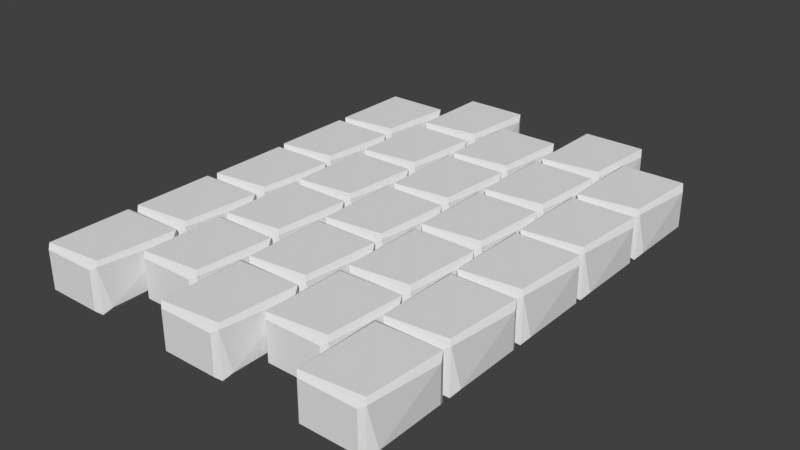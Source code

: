 # Source: BricksPath.blend  (saved by Blender 2.78.0; exported with 4.5.12 LTS)
import bpy
from mathutils import Matrix  # noqa: F401  (used for matrix-valued properties, if any)

bpy.ops.wm.read_factory_settings(use_empty=True)
scene = bpy.context.scene
scene.name = 'Scene'

# ---- collections
col_collection_1 = bpy.data.collections.new('Collection 1'); scene.collection.children.link(col_collection_1)

# ---- world
world_world = bpy.data.worlds.new('World'); scene.world = world_world
world_world.color = (0.05088, 0.05088, 0.05088)
world_world.use_sun_shadow = False
world_world.sun_shadow_jitter_overblur = 0.0
world_world.cycles.sampling_method = 'MANUAL'

# ---- meshes
me_cube_000 = bpy.data.meshes.new('Cube.000')
me_cube_000.from_pydata([(3.103, 0.4111, 0.02469), (1.974, 0.4407, 0.04389), (3.103, 0.4085, 0.8427), (3.119, -1.078, 0.8287), (1.955, 0.4154, 0.8279), (3.181, 0.2655, 0.1167), (3.181, -0.9299, 0.1167), (3.181, 0.2655, 0.7501), (1.959, -1.072, 0.02817), (1.894, 0.2655, 0.1167), (1.894, -0.9299, 0.7501), (3.102, -1.065, 0.01684), (2.032, 0.3334, -0.009364), (3.043, -0.9977, 0.8761), (2.032, 0.3334, 0.8761), (1.971, -1.072, 0.8431), (3.031, 0.4806, 0.08897), (3.031, 0.4806, 0.7778), (3.031, -1.145, 0.08897), (2.043, -1.145, 0.08897), (3.031, -1.145, 0.7778), (2.043, -1.145, 0.7778), (2.043, 0.4806, 0.7778), (3.103, -1.214, 0.02469), (1.974, -1.184, 0.04389), (3.103, -1.216, 0.8427), (3.119, -2.703, 0.8287), (1.955, -1.209, 0.8279), (3.181, -1.359, 0.1167), (3.181, -2.555, 0.1167), (3.181, -1.359, 0.7501), (1.959, -2.697, 0.02817), (1.894, -1.359, 0.1167), (1.894, -2.555, 0.7501), (3.102, -2.69, 0.01684), (2.032, -1.291, -0.009364), (3.043, -2.623, 0.8761), (2.032, -1.291, 0.8761), (1.971, -2.697, 0.8431), (3.031, -1.144, 0.08897), (3.031, -1.144, 0.7778), (3.031, -2.77, 0.08897), (2.043, -2.77, 0.08897), (3.031, -2.77, 0.7778), (2.043, -2.77, 0.7778), (2.043, -1.144, 0.7778), (3.103, 2.002, 0.02469), (1.974, 2.031, 0.04389), (3.103, 1.999, 0.8427), (3.119, 0.5124, 0.8287), (1.955, 2.006, 0.8279), (3.181, 1.856, 0.1167), (3.181, 0.6607, 0.1167), (3.181, 1.856, 0.7501), (1.959, 0.5188, 0.02817), (1.894, 1.856, 0.1167), (1.894, 0.6607, 0.7501), (3.102, 0.5258, 0.01684), (2.032, 1.924, -0.009364), (3.043, 0.5929, 0.8761), (2.032, 1.924, 0.8761), (1.971, 0.5185, 0.8431), (3.031, 2.071, 0.08897), (3.031, 2.071, 0.7778), (3.031, 0.4457, 0.08897), (2.043, 0.4457, 0.08897), (3.031, 0.4457, 0.7778), (2.043, 0.4457, 0.7778), (2.043, 2.071, 0.7778), (3.103, 3.635, 0.02469), (1.974, 3.665, 0.04389), (3.103, 3.633, 0.8427), (3.119, 2.146, 0.8287), (1.955, 3.64, 0.8279), (3.181, 3.49, 0.1167), (3.181, 2.294, 0.1167), (3.181, 3.49, 0.7501), (1.959, 2.152, 0.02817), (1.894, 3.49, 0.1167), (1.894, 2.294, 0.7501), (3.102, 2.159, 0.01684), (2.032, 3.558, -0.009364), (3.043, 2.227, 0.8761), (2.032, 3.558, 0.8761), (1.971, 2.152, 0.8431), (3.031, 3.705, 0.08897), (3.031, 3.705, 0.7778), (3.031, 2.079, 0.08897), (2.043, 2.079, 0.08897), (3.031, 2.079, 0.7778), (2.043, 2.079, 0.7778), (2.043, 3.705, 0.7778), (3.103, -2.839, 0.02469), (1.974, -2.81, 0.04389), (3.103, -2.842, 0.8427), (3.119, -4.329, 0.8287), (1.955, -2.835, 0.8279), (3.181, -2.985, 0.1167), (3.181, -4.18, 0.1167), (3.181, -2.985, 0.7501), (1.959, -4.322, 0.02817), (1.894, -2.985, 0.1167), (1.894, -4.18, 0.7501), (3.102, -4.315, 0.01684), (2.032, -2.917, -0.009364), (3.043, -4.248, 0.8761), (2.032, -2.917, 0.8761), (1.971, -4.322, 0.8431), (3.031, -2.77, 0.08897), (3.031, -2.77, 0.7778), (3.031, -4.395, 0.08897), (2.043, -4.395, 0.08897), (3.031, -4.395, 0.7778), (2.043, -4.395, 0.7778), (2.043, -2.77, 0.7778), (1.84, -2.145, 0.02469), (0.7107, -2.116, 0.04389), (1.84, -2.148, 0.8427), (1.856, -3.635, 0.8287), (0.6918, -2.141, 0.8279), (1.917, -2.291, 0.1167), (1.917, -3.486, 0.1167), (1.917, -2.291, 0.7501), (0.6955, -3.628, 0.02817), (0.6311, -2.291, 0.1167), (0.6311, -3.486, 0.7501), (1.839, -3.621, 0.01684), (0.7684, -2.223, -0.009364), (1.78, -3.554, 0.8761), (0.7684, -2.223, 0.8761), (0.7075, -3.629, 0.8431), (1.768, -2.076, 0.08897), (1.768, -2.076, 0.7778), (1.768, -3.701, 0.08897), (0.7802, -3.701, 0.08897), (1.768, -3.701, 0.7778), (0.7802, -3.701, 0.7778), (0.7802, -2.076, 0.7778), (1.84, -0.4864, 0.02469), (0.7107, -0.4568, 0.04389), (1.84, -0.489, 0.8427), (1.856, -1.976, 0.8287), (0.6918, -0.4821, 0.8279), (1.917, -0.632, 0.1167), (1.917, -1.827, 0.1167), (1.917, -0.632, 0.7501), (0.6955, -1.969, 0.02817), (0.6311, -0.632, 0.1167), (0.6311, -1.827, 0.7501), (1.839, -1.962, 0.01684), (0.7684, -0.5642, -0.009364), (1.78, -1.895, 0.8761), (0.7684, -0.5642, 0.8761), (0.7075, -1.97, 0.8431), (1.768, -0.4169, 0.08897), (1.768, -0.4169, 0.7778), (1.768, -2.042, 0.08897), (0.7802, -2.042, 0.08897), (1.768, -2.042, 0.7778), (0.7802, -2.042, 0.7778), (0.7802, -0.4169, 0.7778), (1.84, 2.826, 0.02469), (0.7107, 2.856, 0.04389), (1.84, 2.824, 0.8427), (1.856, 1.337, 0.8287), (0.6918, 2.83, 0.8279), (1.917, 2.681, 0.1167), (1.917, 1.485, 0.1167), (1.917, 2.681, 0.7501), (0.6955, 1.343, 0.02817), (0.6311, 2.681, 0.1167), (0.6311, 1.485, 0.7501), (1.839, 1.35, 0.01684), (0.7684, 2.748, -0.009364), (1.78, 1.417, 0.8761), (0.7684, 2.748, 0.8761), (0.7075, 1.343, 0.8431), (1.768, 2.896, 0.08897), (1.768, 2.896, 0.7778), (1.768, 1.27, 0.08897), (0.7802, 1.27, 0.08897), (1.768, 1.27, 0.7778), (0.7802, 1.27, 0.7778), (0.7802, 2.896, 0.7778), (1.825, 1.192, 0.02469), (0.6959, 1.222, 0.04389), (1.825, 1.19, 0.8427), (1.841, -0.2968, 0.8287), (0.677, 1.197, 0.8279), (1.903, 1.047, 0.1167), (1.903, -0.1485, 0.1167), (1.903, 1.047, 0.7501), (0.6806, -0.2905, 0.02817), (0.6162, 1.047, 0.1167), (0.6162, -0.1485, 0.7501), (1.824, -0.2834, 0.01684), (0.7536, 1.115, -0.009364), (1.765, -0.2163, 0.8761), (0.7536, 1.115, 0.8761), (0.6927, -0.2907, 0.8431), (1.753, 1.262, 0.08897), (1.753, 1.262, 0.7778), (1.753, -0.3635, 0.08897), (0.7654, -0.3635, 0.08897), (1.753, -0.3635, 0.7778), (0.7654, -0.3635, 0.7778), (0.7654, 1.262, 0.7778), (0.5452, -2.846, 0.02469), (-0.5837, -2.817, 0.04389), (0.5455, -2.849, 0.8427), (0.5617, -4.336, 0.8287), (-0.6026, -2.842, 0.8279), (0.6229, -2.992, 0.1167), (0.6229, -4.187, 0.1167), (0.6229, -2.992, 0.7501), (-0.599, -4.329, 0.02817), (-0.6634, -2.992, 0.1167), (-0.6634, -4.187, 0.7501), (0.5448, -4.322, 0.01684), (-0.526, -2.924, -0.009364), (0.4856, -4.255, 0.8761), (-0.526, -2.924, 0.8761), (-0.5869, -4.33, 0.8431), (0.4738, -2.777, 0.08897), (0.4738, -2.777, 0.7778), (0.4738, -4.402, 0.08897), (-0.5142, -4.402, 0.08897), (0.4738, -4.402, 0.7778), (-0.5142, -4.402, 0.7778), (-0.5142, -2.777, 0.7778), (0.5435, -1.214, 0.02469), (-0.5855, -1.184, 0.04389), (0.5437, -1.216, 0.8427), (0.56, -2.703, 0.8287), (-0.6044, -1.209, 0.8279), (0.6211, -1.359, 0.1167), (0.6211, -2.555, 0.1167), (0.6211, -1.359, 0.7501), (-0.6007, -2.697, 0.02817), (-0.6652, -1.359, 0.1167), (-0.6652, -2.555, 0.7501), (0.543, -2.69, 0.01684), (-0.5278, -1.291, -0.009364), (0.4838, -2.623, 0.8761), (-0.5278, -1.291, 0.8761), (-0.5887, -2.697, 0.8431), (0.472, -1.144, 0.08897), (0.472, -1.144, 0.7778), (0.472, -2.77, 0.08897), (-0.516, -2.77, 0.08897), (0.472, -2.77, 0.7778), (-0.516, -2.77, 0.7778), (-0.516, -1.144, 0.7778), (0.536, 0.4201, 0.02469), (-0.593, 0.4498, 0.04389), (0.5362, 0.4175, 0.8427), (0.5525, -1.069, 0.8287), (-0.6119, 0.4244, 0.8279), (0.6137, 0.2746, 0.1167), (0.6137, -0.9209, 0.1167), (0.6137, 0.2746, 0.7501), (-0.6082, -1.063, 0.02817), (-0.6726, 0.2746, 0.1167), (-0.6726, -0.9209, 0.7501), (0.5355, -1.056, 0.01684), (-0.5353, 0.3424, -0.009364), (0.4763, -0.9887, 0.8761), (-0.5353, 0.3424, 0.8761), (-0.5962, -1.063, 0.8431), (0.4645, 0.4896, 0.08897), (0.4645, 0.4896, 0.7778), (0.4645, -1.136, 0.08897), (-0.5235, -1.136, 0.08897), (0.4645, -1.136, 0.7778), (-0.5235, -1.136, 0.7778), (-0.5235, 0.4896, 0.7778), (0.5424, 2.054, 0.02469), (-0.5865, 2.083, 0.04389), (0.5427, 2.051, 0.8427), (0.5589, 0.5645, 0.8287), (-0.6054, 2.058, 0.8279), (0.6201, 1.908, 0.1167), (0.6201, 0.7128, 0.1167), (0.6201, 1.908, 0.7501), (-0.6018, 0.5708, 0.02817), (-0.6662, 1.908, 0.1167), (-0.6662, 0.7128, 0.7501), (0.5419, 0.5778, 0.01684), (-0.5288, 1.976, -0.009364), (0.4827, 0.645, 0.8761), (-0.5288, 1.976, 0.8761), (-0.5897, 0.5706, 0.8431), (0.4709, 2.123, 0.08897), (0.4709, 2.123, 0.7778), (0.4709, 0.4977, 0.08897), (-0.517, 0.4977, 0.08897), (0.4709, 0.4977, 0.7778), (-0.517, 0.4977, 0.7778), (-0.517, 2.123, 0.7778), (0.5402, 3.687, 0.02469), (-0.5887, 3.717, 0.04389), (0.5405, 3.685, 0.8427), (0.5567, 2.198, 0.8287), (-0.6076, 3.692, 0.8279), (0.6179, 3.542, 0.1167), (0.6179, 2.346, 0.1167), (0.6179, 3.542, 0.7501), (-0.604, 2.204, 0.02817), (-0.6684, 3.542, 0.1167), (-0.6684, 2.346, 0.7501), (0.5397, 2.212, 0.01684), (-0.531, 3.61, -0.009364), (0.4805, 2.279, 0.8761), (-0.531, 3.61, 0.8761), (-0.5919, 2.204, 0.8431), (0.4687, 3.757, 0.08897), (0.4687, 3.757, 0.7778), (0.4687, 2.131, 0.08897), (-0.5192, 2.131, 0.08897), (0.4687, 2.131, 0.7778), (-0.5192, 2.131, 0.7778), (-0.5192, 3.757, 0.7778), (-0.7601, 2.798, 0.02469), (-1.889, 2.827, 0.04389), (-0.7599, 2.795, 0.8427), (-0.7436, 1.308, 0.8287), (-1.908, 2.802, 0.8279), (-0.6824, 2.652, 0.1167), (-0.6824, 1.457, 0.1167), (-0.6824, 2.652, 0.7501), (-1.904, 1.315, 0.02817), (-1.969, 2.652, 0.1167), (-1.969, 1.457, 0.7501), (-0.7606, 1.322, 0.01684), (-1.831, 2.72, -0.009364), (-0.8198, 1.389, 0.8761), (-1.831, 2.72, 0.8761), (-1.892, 1.314, 0.8431), (-0.8316, 2.867, 0.08897), (-0.8316, 2.867, 0.7778), (-0.8316, 1.242, 0.08897), (-1.82, 1.242, 0.08897), (-0.8316, 1.242, 0.7778), (-1.82, 1.242, 0.7778), (-1.82, 2.867, 0.7778), (-0.7601, 1.164, 0.02469), (-1.889, 1.194, 0.04389), (-0.7599, 1.162, 0.8427), (-0.7436, -0.3251, 0.8287), (-1.908, 1.168, 0.8279), (-0.6824, 1.019, 0.1167), (-0.6824, -0.1768, 0.1167), (-0.6824, 1.019, 0.7501), (-1.904, -0.3188, 0.02817), (-1.969, 1.019, 0.1167), (-1.969, -0.1768, 0.7501), (-0.7606, -0.3117, 0.01684), (-1.831, 1.086, -0.009364), (-0.8198, -0.2446, 0.8761), (-1.831, 1.086, 0.8761), (-1.892, -0.319, 0.8431), (-0.8316, 1.234, 0.08897), (-0.8316, 1.234, 0.7778), (-0.8316, -0.3918, 0.08897), (-1.82, -0.3918, 0.08897), (-0.8316, -0.3918, 0.7778), (-1.82, -0.3918, 0.7778), (-1.82, 1.234, 0.7778), (-0.7504, -2.098, 0.02469), (-1.879, -2.068, 0.04389), (-0.7501, -2.1, 0.8427), (-0.7339, -3.587, 0.8287), (-1.898, -2.093, 0.8279), (-0.6727, -2.243, 0.1167), (-0.6727, -3.439, 0.1167), (-0.6727, -2.243, 0.7501), (-1.895, -3.581, 0.02817), (-1.959, -2.243, 0.1167), (-1.959, -3.439, 0.7501), (-0.7509, -3.574, 0.01684), (-1.822, -2.175, -0.009364), (-0.8101, -3.507, 0.8761), (-1.822, -2.175, 0.8761), (-1.883, -3.581, 0.8431), (-0.8219, -2.028, 0.08897), (-0.8219, -2.028, 0.7778), (-0.8219, -3.654, 0.08897), (-1.81, -3.654, 0.08897), (-0.8219, -3.654, 0.7778), (-1.81, -3.654, 0.7778), (-1.81, -2.028, 0.7778), (-0.7609, -0.4643, 0.02469), (-1.89, -0.4347, 0.04389), (-0.7606, -0.4669, 0.8427), (-0.7444, -1.954, 0.8287), (-1.909, -0.46, 0.8279), (-0.6832, -0.6098, 0.1167), (-0.6832, -1.805, 0.1167), (-0.6832, -0.6098, 0.7501), (-1.905, -1.947, 0.02817), (-1.969, -0.6098, 0.1167), (-1.969, -1.805, 0.7501), (-0.7613, -1.94, 0.01684), (-1.832, -0.542, -0.009364), (-0.8205, -1.873, 0.8761), (-1.832, -0.542, 0.8761), (-1.893, -1.947, 0.8431), (-0.8323, -0.3948, 0.08897), (-0.8323, -0.3948, 0.7778), (-0.8323, -2.02, 0.08897), (-1.82, -2.02, 0.08897), (-0.8323, -2.02, 0.7778), (-1.82, -2.02, 0.7778), (-1.82, -0.3948, 0.7778), (-2.05, -2.839, 0.02469), (-3.179, -2.81, 0.04389), (-2.05, -2.842, 0.8427), (-2.034, -4.329, 0.8287), (-3.198, -2.835, 0.8279), (-1.972, -2.985, 0.1167), (-1.972, -4.18, 0.1167), (-1.972, -2.985, 0.7501), (-3.194, -4.322, 0.02817), (-3.259, -2.985, 0.1167), (-3.259, -4.18, 0.7501), (-2.051, -4.315, 0.01684), (-3.121, -2.917, -0.009364), (-2.11, -4.248, 0.8761), (-3.121, -2.917, 0.8761), (-3.182, -4.322, 0.8431), (-2.122, -2.77, 0.08897), (-2.122, -2.77, 0.7778), (-2.122, -4.395, 0.08897), (-3.11, -4.395, 0.08897), (-2.122, -4.395, 0.7778), (-3.11, -4.395, 0.7778), (-3.11, -2.77, 0.7778), (-2.054, -1.189, 0.02469), (-3.183, -1.159, 0.04389), (-2.054, -1.192, 0.8427), (-2.038, -2.678, 0.8287), (-3.202, -1.185, 0.8279), (-1.976, -1.335, 0.1167), (-1.976, -2.53, 0.1167), (-1.976, -1.335, 0.7501), (-3.198, -2.672, 0.02817), (-3.263, -1.335, 0.1167), (-3.263, -2.53, 0.7501), (-2.055, -2.665, 0.01684), (-3.125, -1.267, -0.009364), (-2.114, -2.598, 0.8761), (-3.125, -1.267, 0.8761), (-3.186, -2.672, 0.8431), (-2.126, -1.12, 0.08897), (-2.126, -1.12, 0.7778), (-2.126, -2.745, 0.08897), (-3.114, -2.745, 0.08897), (-2.126, -2.745, 0.7778), (-3.114, -2.745, 0.7778), (-3.114, -1.12, 0.7778), (-2.014, 0.4506, 0.02469), (-3.142, 0.4802, 0.04389), (-2.013, 0.448, 0.8427), (-1.997, -1.039, 0.8287), (-3.161, 0.4549, 0.8279), (-1.936, 0.305, 0.1167), (-1.936, -0.8904, 0.1167), (-1.936, 0.305, 0.7501), (-3.158, -1.032, 0.02817), (-3.222, 0.305, 0.1167), (-3.222, -0.8904, 0.7501), (-2.014, -1.025, 0.01684), (-3.085, 0.3729, -0.009364), (-2.073, -0.9582, 0.8761), (-3.085, 0.3729, 0.8761), (-3.146, -1.033, 0.8431), (-2.085, 0.5201, 0.08897), (-2.085, 0.5201, 0.7778), (-2.085, -1.105, 0.08897), (-3.073, -1.105, 0.08897), (-2.085, -1.105, 0.7778), (-3.073, -1.105, 0.7778), (-3.073, 0.5201, 0.7778), (-2.049, 2.073, 0.02469), (-3.178, 2.102, 0.04389), (-2.049, 2.07, 0.8427), (-2.033, 0.5834, 0.8287), (-3.197, 2.077, 0.8279), (-1.972, 1.927, 0.1167), (-1.972, 0.7317, 0.1167), (-1.972, 1.927, 0.7501), (-3.194, 0.5897, 0.02817), (-3.258, 1.927, 0.1167), (-3.258, 0.7317, 0.7501), (-2.05, 0.5967, 0.01684), (-3.121, 1.995, -0.009364), (-2.109, 0.6639, 0.8761), (-3.121, 1.995, 0.8761), (-3.181, 0.5895, 0.8431), (-2.121, 2.142, 0.08897), (-2.121, 2.142, 0.7778), (-2.121, 0.5166, 0.08897), (-3.109, 0.5166, 0.08897), (-2.121, 0.5166, 0.7778), (-3.109, 0.5166, 0.7778), (-3.109, 2.142, 0.7778), (-2.054, 3.711, 0.02469), (-3.183, 3.741, 0.04389), (-2.053, 3.709, 0.8427), (-2.037, 2.222, 0.8287), (-3.202, 3.716, 0.8279), (-1.976, 3.566, 0.1167), (-1.976, 2.37, 0.1167), (-1.976, 3.566, 0.7501), (-3.198, 2.228, 0.02817), (-3.262, 3.566, 0.1167), (-3.262, 2.37, 0.7501), (-2.054, 2.235, 0.01684), (-3.125, 3.633, -0.009364), (-2.113, 2.302, 0.8761), (-3.125, 3.633, 0.8761), (-3.186, 2.228, 0.8431), (-2.125, 3.781, 0.08897), (-2.125, 3.781, 0.7778), (-2.125, 2.155, 0.08897), (-3.113, 2.155, 0.08897), (-2.125, 2.155, 0.7778), (-3.113, 2.155, 0.7778), (-3.113, 3.781, 0.7778), (1.873, 4.473, 0.02469), (0.7444, 4.502, 0.04389), (1.874, 4.47, 0.8427), (1.89, 2.984, 0.8287), (0.7256, 4.477, 0.8279), (1.951, 4.327, 0.1167), (1.951, 3.132, 0.1167), (1.951, 4.327, 0.7501), (0.7292, 2.99, 0.02817), (0.6648, 4.327, 0.1167), (0.6648, 3.132, 0.7501), (1.873, 2.997, 0.01684), (0.8021, 4.395, -0.009364), (1.814, 3.064, 0.8761), (0.8021, 4.395, 0.8761), (0.7413, 2.99, 0.8431), (1.802, 4.542, 0.08897), (1.802, 4.542, 0.7778), (1.802, 2.917, 0.08897), (0.814, 2.917, 0.08897), (1.802, 2.917, 0.7778), (0.814, 2.917, 0.7778), (0.814, 4.542, 0.7778), (-0.722, 4.48, 0.02469), (-1.851, 4.51, 0.04389), (-0.7217, 4.477, 0.8427), (-0.7054, 2.991, 0.8287), (-1.87, 4.484, 0.8279), (-0.6443, 4.334, 0.1167), (-0.6443, 3.139, 0.1167), (-0.6443, 4.334, 0.7501), (-1.866, 2.997, 0.02817), (-1.931, 4.334, 0.1167), (-1.931, 3.139, 0.7501), (-0.7224, 3.004, 0.01684), (-1.793, 4.402, -0.009364), (-0.7816, 3.071, 0.8761), (-1.793, 4.402, 0.8761), (-1.854, 2.997, 0.8431), (-0.7934, 4.549, 0.08897), (-0.7934, 4.549, 0.7778), (-0.7934, 2.924, 0.08897), (-1.781, 2.924, 0.08897), (-0.7934, 2.924, 0.7778), (-1.781, 2.924, 0.7778), (-1.781, 4.549, 0.7778)], [], [(0, 12, 1), (19, 8, 11, 18), (1, 16, 0), (2, 3, 7), (4, 10, 15), (1, 8, 9), (3, 2, 13), (4, 15, 14), (15, 10, 8), (6, 5, 7, 3), (9, 8, 10, 4), (5, 0, 2, 7), (11, 6, 3), (6, 11, 0, 5), (12, 0, 11, 8), (4, 1, 9), (13, 2, 14, 15), (19, 18, 20, 21), (3, 13, 15), (4, 14, 2), (1, 12, 8), (22, 17, 16, 1), (21, 20, 3, 15), (21, 15, 8, 19), (18, 11, 3, 20), (17, 2, 0, 16), (17, 22, 4, 2), (1, 4, 22), (23, 35, 24), (42, 31, 34, 41), (24, 39, 23), (25, 26, 30), (27, 33, 38), (24, 31, 32), (26, 25, 36), (27, 38, 37), (38, 33, 31), (29, 28, 30, 26), (32, 31, 33, 27), (28, 23, 25, 30), (34, 29, 26), (29, 34, 23, 28), (35, 23, 34, 31), (27, 24, 32), (36, 25, 37, 38), (42, 41, 43, 44), (26, 36, 38), (27, 37, 25), (24, 35, 31), (45, 40, 39, 24), (44, 43, 26, 38), (44, 38, 31, 42), (41, 34, 26, 43), (40, 25, 23, 39), (40, 45, 27, 25), (24, 27, 45), (46, 58, 47), (65, 54, 57, 64), (47, 62, 46), (48, 49, 53), (50, 56, 61), (47, 54, 55), (49, 48, 59), (50, 61, 60), (61, 56, 54), (52, 51, 53, 49), (55, 54, 56, 50), (51, 46, 48, 53), (57, 52, 49), (52, 57, 46, 51), (58, 46, 57, 54), (50, 47, 55), (59, 48, 60, 61), (65, 64, 66, 67), (49, 59, 61), (50, 60, 48), (47, 58, 54), (68, 63, 62, 47), (67, 66, 49, 61), (67, 61, 54, 65), (64, 57, 49, 66), (63, 48, 46, 62), (63, 68, 50, 48), (47, 50, 68), (69, 81, 70), (88, 77, 80, 87), (70, 85, 69), (71, 72, 76), (73, 79, 84), (70, 77, 78), (72, 71, 82), (73, 84, 83), (84, 79, 77), (75, 74, 76, 72), (78, 77, 79, 73), (74, 69, 71, 76), (80, 75, 72), (75, 80, 69, 74), (81, 69, 80, 77), (73, 70, 78), (82, 71, 83, 84), (88, 87, 89, 90), (72, 82, 84), (73, 83, 71), (70, 81, 77), (91, 86, 85, 70), (90, 89, 72, 84), (90, 84, 77, 88), (87, 80, 72, 89), (86, 71, 69, 85), (86, 91, 73, 71), (70, 73, 91), (92, 104, 93), (111, 100, 103, 110), (93, 108, 92), (94, 95, 99), (96, 102, 107), (93, 100, 101), (95, 94, 105), (96, 107, 106), (107, 102, 100), (98, 97, 99, 95), (101, 100, 102, 96), (97, 92, 94, 99), (103, 98, 95), (98, 103, 92, 97), (104, 92, 103, 100), (96, 93, 101), (105, 94, 106, 107), (111, 110, 112, 113), (95, 105, 107), (96, 106, 94), (93, 104, 100), (114, 109, 108, 93), (113, 112, 95, 107), (113, 107, 100, 111), (110, 103, 95, 112), (109, 94, 92, 108), (109, 114, 96, 94), (93, 96, 114), (115, 127, 116), (134, 123, 126, 133), (116, 131, 115), (117, 118, 122), (119, 125, 130), (116, 123, 124), (118, 117, 128), (119, 130, 129), (130, 125, 123), (121, 120, 122, 118), (124, 123, 125, 119), (120, 115, 117, 122), (126, 121, 118), (121, 126, 115, 120), (127, 115, 126, 123), (119, 116, 124), (128, 117, 129, 130), (134, 133, 135, 136), (118, 128, 130), (119, 129, 117), (116, 127, 123), (137, 132, 131, 116), (136, 135, 118, 130), (136, 130, 123, 134), (133, 126, 118, 135), (132, 117, 115, 131), (132, 137, 119, 117), (116, 119, 137), (138, 150, 139), (157, 146, 149, 156), (139, 154, 138), (140, 141, 145), (142, 148, 153), (139, 146, 147), (141, 140, 151), (142, 153, 152), (153, 148, 146), (144, 143, 145, 141), (147, 146, 148, 142), (143, 138, 140, 145), (149, 144, 141), (144, 149, 138, 143), (150, 138, 149, 146), (142, 139, 147), (151, 140, 152, 153), (157, 156, 158, 159), (141, 151, 153), (142, 152, 140), (139, 150, 146), (160, 155, 154, 139), (159, 158, 141, 153), (159, 153, 146, 157), (156, 149, 141, 158), (155, 140, 138, 154), (155, 160, 142, 140), (139, 142, 160), (161, 173, 162), (180, 169, 172, 179), (162, 177, 161), (163, 164, 168), (165, 171, 176), (162, 169, 170), (164, 163, 174), (165, 176, 175), (176, 171, 169), (167, 166, 168, 164), (170, 169, 171, 165), (166, 161, 163, 168), (172, 167, 164), (167, 172, 161, 166), (173, 161, 172, 169), (165, 162, 170), (174, 163, 175, 176), (180, 179, 181, 182), (164, 174, 176), (165, 175, 163), (162, 173, 169), (183, 178, 177, 162), (182, 181, 164, 176), (182, 176, 169, 180), (179, 172, 164, 181), (178, 163, 161, 177), (178, 183, 165, 163), (162, 165, 183), (184, 196, 185), (203, 192, 195, 202), (185, 200, 184), (186, 187, 191), (188, 194, 199), (185, 192, 193), (187, 186, 197), (188, 199, 198), (199, 194, 192), (190, 189, 191, 187), (193, 192, 194, 188), (189, 184, 186, 191), (195, 190, 187), (190, 195, 184, 189), (196, 184, 195, 192), (188, 185, 193), (197, 186, 198, 199), (203, 202, 204, 205), (187, 197, 199), (188, 198, 186), (185, 196, 192), (206, 201, 200, 185), (205, 204, 187, 199), (205, 199, 192, 203), (202, 195, 187, 204), (201, 186, 184, 200), (201, 206, 188, 186), (185, 188, 206), (207, 219, 208), (226, 215, 218, 225), (208, 223, 207), (209, 210, 214), (211, 217, 222), (208, 215, 216), (210, 209, 220), (211, 222, 221), (222, 217, 215), (213, 212, 214, 210), (216, 215, 217, 211), (212, 207, 209, 214), (218, 213, 210), (213, 218, 207, 212), (219, 207, 218, 215), (211, 208, 216), (220, 209, 221, 222), (226, 225, 227, 228), (210, 220, 222), (211, 221, 209), (208, 219, 215), (229, 224, 223, 208), (228, 227, 210, 222), (228, 222, 215, 226), (225, 218, 210, 227), (224, 209, 207, 223), (224, 229, 211, 209), (208, 211, 229), (230, 242, 231), (249, 238, 241, 248), (231, 246, 230), (232, 233, 237), (234, 240, 245), (231, 238, 239), (233, 232, 243), (234, 245, 244), (245, 240, 238), (236, 235, 237, 233), (239, 238, 240, 234), (235, 230, 232, 237), (241, 236, 233), (236, 241, 230, 235), (242, 230, 241, 238), (234, 231, 239), (243, 232, 244, 245), (249, 248, 250, 251), (233, 243, 245), (234, 244, 232), (231, 242, 238), (252, 247, 246, 231), (251, 250, 233, 245), (251, 245, 238, 249), (248, 241, 233, 250), (247, 232, 230, 246), (247, 252, 234, 232), (231, 234, 252), (253, 265, 254), (272, 261, 264, 271), (254, 269, 253), (255, 256, 260), (257, 263, 268), (254, 261, 262), (256, 255, 266), (257, 268, 267), (268, 263, 261), (259, 258, 260, 256), (262, 261, 263, 257), (258, 253, 255, 260), (264, 259, 256), (259, 264, 253, 258), (265, 253, 264, 261), (257, 254, 262), (266, 255, 267, 268), (272, 271, 273, 274), (256, 266, 268), (257, 267, 255), (254, 265, 261), (275, 270, 269, 254), (274, 273, 256, 268), (274, 268, 261, 272), (271, 264, 256, 273), (270, 255, 253, 269), (270, 275, 257, 255), (254, 257, 275), (276, 288, 277), (295, 284, 287, 294), (277, 292, 276), (278, 279, 283), (280, 286, 291), (277, 284, 285), (279, 278, 289), (280, 291, 290), (291, 286, 284), (282, 281, 283, 279), (285, 284, 286, 280), (281, 276, 278, 283), (287, 282, 279), (282, 287, 276, 281), (288, 276, 287, 284), (280, 277, 285), (289, 278, 290, 291), (295, 294, 296, 297), (279, 289, 291), (280, 290, 278), (277, 288, 284), (298, 293, 292, 277), (297, 296, 279, 291), (297, 291, 284, 295), (294, 287, 279, 296), (293, 278, 276, 292), (293, 298, 280, 278), (277, 280, 298), (299, 311, 300), (318, 307, 310, 317), (300, 315, 299), (301, 302, 306), (303, 309, 314), (300, 307, 308), (302, 301, 312), (303, 314, 313), (314, 309, 307), (305, 304, 306, 302), (308, 307, 309, 303), (304, 299, 301, 306), (310, 305, 302), (305, 310, 299, 304), (311, 299, 310, 307), (303, 300, 308), (312, 301, 313, 314), (318, 317, 319, 320), (302, 312, 314), (303, 313, 301), (300, 311, 307), (321, 316, 315, 300), (320, 319, 302, 314), (320, 314, 307, 318), (317, 310, 302, 319), (316, 301, 299, 315), (316, 321, 303, 301), (300, 303, 321), (322, 334, 323), (341, 330, 333, 340), (323, 338, 322), (324, 325, 329), (326, 332, 337), (323, 330, 331), (325, 324, 335), (326, 337, 336), (337, 332, 330), (328, 327, 329, 325), (331, 330, 332, 326), (327, 322, 324, 329), (333, 328, 325), (328, 333, 322, 327), (334, 322, 333, 330), (326, 323, 331), (335, 324, 336, 337), (341, 340, 342, 343), (325, 335, 337), (326, 336, 324), (323, 334, 330), (344, 339, 338, 323), (343, 342, 325, 337), (343, 337, 330, 341), (340, 333, 325, 342), (339, 324, 322, 338), (339, 344, 326, 324), (323, 326, 344), (345, 357, 346), (364, 353, 356, 363), (346, 361, 345), (347, 348, 352), (349, 355, 360), (346, 353, 354), (348, 347, 358), (349, 360, 359), (360, 355, 353), (351, 350, 352, 348), (354, 353, 355, 349), (350, 345, 347, 352), (356, 351, 348), (351, 356, 345, 350), (357, 345, 356, 353), (349, 346, 354), (358, 347, 359, 360), (364, 363, 365, 366), (348, 358, 360), (349, 359, 347), (346, 357, 353), (367, 362, 361, 346), (366, 365, 348, 360), (366, 360, 353, 364), (363, 356, 348, 365), (362, 347, 345, 361), (362, 367, 349, 347), (346, 349, 367), (368, 380, 369), (387, 376, 379, 386), (369, 384, 368), (370, 371, 375), (372, 378, 383), (369, 376, 377), (371, 370, 381), (372, 383, 382), (383, 378, 376), (374, 373, 375, 371), (377, 376, 378, 372), (373, 368, 370, 375), (379, 374, 371), (374, 379, 368, 373), (380, 368, 379, 376), (372, 369, 377), (381, 370, 382, 383), (387, 386, 388, 389), (371, 381, 383), (372, 382, 370), (369, 380, 376), (390, 385, 384, 369), (389, 388, 371, 383), (389, 383, 376, 387), (386, 379, 371, 388), (385, 370, 368, 384), (385, 390, 372, 370), (369, 372, 390), (391, 403, 392), (410, 399, 402, 409), (392, 407, 391), (393, 394, 398), (395, 401, 406), (392, 399, 400), (394, 393, 404), (395, 406, 405), (406, 401, 399), (397, 396, 398, 394), (400, 399, 401, 395), (396, 391, 393, 398), (402, 397, 394), (397, 402, 391, 396), (403, 391, 402, 399), (395, 392, 400), (404, 393, 405, 406), (410, 409, 411, 412), (394, 404, 406), (395, 405, 393), (392, 403, 399), (413, 408, 407, 392), (412, 411, 394, 406), (412, 406, 399, 410), (409, 402, 394, 411), (408, 393, 391, 407), (408, 413, 395, 393), (392, 395, 413), (414, 426, 415), (433, 422, 425, 432), (415, 430, 414), (416, 417, 421), (418, 424, 429), (415, 422, 423), (417, 416, 427), (418, 429, 428), (429, 424, 422), (420, 419, 421, 417), (423, 422, 424, 418), (419, 414, 416, 421), (425, 420, 417), (420, 425, 414, 419), (426, 414, 425, 422), (418, 415, 423), (427, 416, 428, 429), (433, 432, 434, 435), (417, 427, 429), (418, 428, 416), (415, 426, 422), (436, 431, 430, 415), (435, 434, 417, 429), (435, 429, 422, 433), (432, 425, 417, 434), (431, 416, 414, 430), (431, 436, 418, 416), (415, 418, 436), (437, 449, 438), (456, 445, 448, 455), (438, 453, 437), (439, 440, 444), (441, 447, 452), (438, 445, 446), (440, 439, 450), (441, 452, 451), (452, 447, 445), (443, 442, 444, 440), (446, 445, 447, 441), (442, 437, 439, 444), (448, 443, 440), (443, 448, 437, 442), (449, 437, 448, 445), (441, 438, 446), (450, 439, 451, 452), (456, 455, 457, 458), (440, 450, 452), (441, 451, 439), (438, 449, 445), (459, 454, 453, 438), (458, 457, 440, 452), (458, 452, 445, 456), (455, 448, 440, 457), (454, 439, 437, 453), (454, 459, 441, 439), (438, 441, 459), (460, 472, 461), (479, 468, 471, 478), (461, 476, 460), (462, 463, 467), (464, 470, 475), (461, 468, 469), (463, 462, 473), (464, 475, 474), (475, 470, 468), (466, 465, 467, 463), (469, 468, 470, 464), (465, 460, 462, 467), (471, 466, 463), (466, 471, 460, 465), (472, 460, 471, 468), (464, 461, 469), (473, 462, 474, 475), (479, 478, 480, 481), (463, 473, 475), (464, 474, 462), (461, 472, 468), (482, 477, 476, 461), (481, 480, 463, 475), (481, 475, 468, 479), (478, 471, 463, 480), (477, 462, 460, 476), (477, 482, 464, 462), (461, 464, 482), (483, 495, 484), (502, 491, 494, 501), (484, 499, 483), (485, 486, 490), (487, 493, 498), (484, 491, 492), (486, 485, 496), (487, 498, 497), (498, 493, 491), (489, 488, 490, 486), (492, 491, 493, 487), (488, 483, 485, 490), (494, 489, 486), (489, 494, 483, 488), (495, 483, 494, 491), (487, 484, 492), (496, 485, 497, 498), (502, 501, 503, 504), (486, 496, 498), (487, 497, 485), (484, 495, 491), (505, 500, 499, 484), (504, 503, 486, 498), (504, 498, 491, 502), (501, 494, 486, 503), (500, 485, 483, 499), (500, 505, 487, 485), (484, 487, 505), (506, 518, 507), (525, 514, 517, 524), (507, 522, 506), (508, 509, 513), (510, 516, 521), (507, 514, 515), (509, 508, 519), (510, 521, 520), (521, 516, 514), (512, 511, 513, 509), (515, 514, 516, 510), (511, 506, 508, 513), (517, 512, 509), (512, 517, 506, 511), (518, 506, 517, 514), (510, 507, 515), (519, 508, 520, 521), (525, 524, 526, 527), (509, 519, 521), (510, 520, 508), (507, 518, 514), (528, 523, 522, 507), (527, 526, 509, 521), (527, 521, 514, 525), (524, 517, 509, 526), (523, 508, 506, 522), (523, 528, 510, 508), (507, 510, 528), (529, 541, 530), (548, 537, 540, 547), (530, 545, 529), (531, 532, 536), (533, 539, 544), (530, 537, 538), (532, 531, 542), (533, 544, 543), (544, 539, 537), (535, 534, 536, 532), (538, 537, 539, 533), (534, 529, 531, 536), (540, 535, 532), (535, 540, 529, 534), (541, 529, 540, 537), (533, 530, 538), (542, 531, 543, 544), (548, 547, 549, 550), (532, 542, 544), (533, 543, 531), (530, 541, 537), (551, 546, 545, 530), (550, 549, 532, 544), (550, 544, 537, 548), (547, 540, 532, 549), (546, 531, 529, 545), (546, 551, 533, 531), (530, 533, 551), (552, 564, 553), (571, 560, 563, 570), (553, 568, 552), (554, 555, 559), (556, 562, 567), (553, 560, 561), (555, 554, 565), (556, 567, 566), (567, 562, 560), (558, 557, 559, 555), (561, 560, 562, 556), (557, 552, 554, 559), (563, 558, 555), (558, 563, 552, 557), (564, 552, 563, 560), (556, 553, 561), (565, 554, 566, 567), (571, 570, 572, 573), (555, 565, 567), (556, 566, 554), (553, 564, 560), (574, 569, 568, 553), (573, 572, 555, 567), (573, 567, 560, 571), (570, 563, 555, 572), (569, 554, 552, 568), (569, 574, 556, 554), (553, 556, 574)])
_uv = me_cube_000.uv_layers.new(name='UVMap')
_uv.uv.foreach_set('vector', [0.7444, 0.7532, 0.7414, 0.7888, 0.7455, 0.7907, 0.6852, 0.7884, 0.688, 0.7912, 0.6882, 0.7532, 0.6852, 0.7556, 0.7455, 0.7907, 0.747, 0.7556, 0.7444, 0.7532, 0.7448, 0.7923, 0.6852, 0.7916, 0.7391, 0.7877, 0.7451, 0.7916, 0.6911, 0.7877, 0.6854, 0.7923, 0.7461, 0.7527, 0.6854, 0.7519, 0.7391, 0.7563, 0.6877, 0.7526, 0.7443, 0.7532, 0.6908, 0.7552, 0.7446, 0.7913, 0.688, 0.7908, 0.7414, 0.7888, 0.6854, 0.7923, 0.6911, 0.7877, 0.6854, 0.7519, 0.6911, 0.7563, 0.7391, 0.7563, 0.7391, 0.7877, 0.6852, 0.7916, 0.7391, 0.7563, 0.6854, 0.7519, 0.6911, 0.7877, 0.7451, 0.7916, 0.7391, 0.7563, 0.7449, 0.7517, 0.7448, 0.7923, 0.7391, 0.7877, 0.6857, 0.7513, 0.6911, 0.7563, 0.6852, 0.7916, 0.6911, 0.7563, 0.6857, 0.7513, 0.7449, 0.7517, 0.7391, 0.7563, 0.7414, 0.7888, 0.7444, 0.7532, 0.6882, 0.7532, 0.688, 0.7912, 0.7451, 0.7916, 0.7461, 0.7527, 0.7391, 0.7563, 0.6908, 0.7552, 0.7443, 0.7532, 0.7414, 0.7888, 0.688, 0.7908, 0.6919, 0.7558, 0.7394, 0.7558, 0.7394, 0.7889, 0.6919, 0.7889, 0.6877, 0.7526, 0.6908, 0.7552, 0.688, 0.7908, 0.7446, 0.7913, 0.7414, 0.7888, 0.7443, 0.7532, 0.7455, 0.7907, 0.7414, 0.7888, 0.688, 0.7912, 0.6919, 0.7889, 0.7394, 0.7889, 0.7394, 0.7558, 0.6885, 0.7537, 0.6919, 0.7889, 0.7394, 0.7889, 0.7436, 0.7913, 0.6884, 0.792, 0.6919, 0.7889, 0.6884, 0.792, 0.6878, 0.7529, 0.6919, 0.7558, 0.7394, 0.7558, 0.7428, 0.7524, 0.7436, 0.7913, 0.7394, 0.7889, 0.7394, 0.7889, 0.7428, 0.792, 0.7428, 0.7527, 0.7394, 0.7558, 0.7394, 0.7889, 0.6919, 0.7889, 0.6876, 0.7913, 0.7428, 0.792, 0.6885, 0.7537, 0.6876, 0.7913, 0.6919, 0.7889, 0.6565, 0.8296, 0.6536, 0.865, 0.6576, 0.8669, 0.5977, 0.8646, 0.6005, 0.8674, 0.6008, 0.8297, 0.5977, 0.832, 0.6576, 0.8669, 0.6591, 0.832, 0.6565, 0.8296, 0.6569, 0.8685, 0.5977, 0.8678, 0.6512, 0.8639, 0.6572, 0.8677, 0.6036, 0.8639, 0.598, 0.8685, 0.6582, 0.8291, 0.598, 0.8283, 0.6512, 0.8327, 0.6003, 0.8291, 0.6564, 0.8296, 0.6033, 0.8316, 0.6567, 0.8675, 0.6005, 0.867, 0.6536, 0.865, 0.598, 0.8685, 0.6036, 0.8639, 0.598, 0.8283, 0.6036, 0.8327, 0.6512, 0.8327, 0.6512, 0.8639, 0.5977, 0.8678, 0.6512, 0.8327, 0.598, 0.8283, 0.6036, 0.8639, 0.6572, 0.8677, 0.6512, 0.8327, 0.657, 0.8282, 0.6569, 0.8685, 0.6512, 0.8639, 0.5983, 0.8278, 0.6036, 0.8327, 0.5977, 0.8678, 0.6036, 0.8327, 0.5983, 0.8278, 0.657, 0.8282, 0.6512, 0.8327, 0.6536, 0.865, 0.6565, 0.8296, 0.6008, 0.8297, 0.6005, 0.8674, 0.6572, 0.8677, 0.6582, 0.8291, 0.6512, 0.8327, 0.6033, 0.8316, 0.6564, 0.8296, 0.6536, 0.865, 0.6005, 0.867, 0.6044, 0.8322, 0.6515, 0.8322, 0.6515, 0.8651, 0.6044, 0.8651, 0.6003, 0.8291, 0.6033, 0.8316, 0.6005, 0.867, 0.6567, 0.8675, 0.6536, 0.865, 0.6564, 0.8296, 0.6576, 0.8669, 0.6536, 0.865, 0.6005, 0.8674, 0.6044, 0.8651, 0.6515, 0.8651, 0.6515, 0.8322, 0.6011, 0.8301, 0.6044, 0.8651, 0.6515, 0.8651, 0.6557, 0.8675, 0.6009, 0.8682, 0.6044, 0.8651, 0.6009, 0.8682, 0.6003, 0.8294, 0.6044, 0.8322, 0.6515, 0.8322, 0.6549, 0.8288, 0.6557, 0.8675, 0.6515, 0.8651, 0.6515, 0.8651, 0.6549, 0.8682, 0.6549, 0.8292, 0.6515, 0.8322, 0.6515, 0.8651, 0.6044, 0.8651, 0.6002, 0.8675, 0.6549, 0.8682, 0.6011, 0.8301, 0.6002, 0.8675, 0.6044, 0.8651, 0.7455, 0.7962, 0.7425, 0.8329, 0.7466, 0.8349, 0.6856, 0.8325, 0.6884, 0.8354, 0.6886, 0.7962, 0.6855, 0.7987, 0.7466, 0.8349, 0.7473, 0.7985, 0.7455, 0.7962, 0.7459, 0.8366, 0.6855, 0.8359, 0.7401, 0.8318, 0.7462, 0.8358, 0.6915, 0.8318, 0.6858, 0.8366, 0.7472, 0.7957, 0.6858, 0.7949, 0.7401, 0.7994, 0.6881, 0.7957, 0.7454, 0.7962, 0.6912, 0.7983, 0.7456, 0.8355, 0.6884, 0.835, 0.7425, 0.8329, 0.6858, 0.8366, 0.6915, 0.8318, 0.6858, 0.7949, 0.6915, 0.7994, 0.7401, 0.7994, 0.7401, 0.8318, 0.6855, 0.8359, 0.7401, 0.7994, 0.6858, 0.7949, 0.6915, 0.8318, 0.7462, 0.8358, 0.7401, 0.7994, 0.746, 0.7947, 0.7459, 0.8366, 0.7401, 0.8318, 0.6861, 0.7943, 0.6915, 0.7994, 0.6855, 0.8359, 0.6915, 0.7994, 0.6861, 0.7943, 0.746, 0.7947, 0.7401, 0.7994, 0.7425, 0.8329, 0.7455, 0.7962, 0.6886, 0.7962, 0.6884, 0.8354, 0.7462, 0.8358, 0.7472, 0.7957, 0.7401, 0.7994, 0.6912, 0.7983, 0.7454, 0.7962, 0.7425, 0.8329, 0.6884, 0.835, 0.6923, 0.7989, 0.7404, 0.7989, 0.7404, 0.833, 0.6923, 0.833, 0.6881, 0.7957, 0.6912, 0.7983, 0.6884, 0.835, 0.7456, 0.8355, 0.7425, 0.8329, 0.7454, 0.7962, 0.7466, 0.8349, 0.7425, 0.8329, 0.6884, 0.8354, 0.6923, 0.833, 0.7404, 0.833, 0.7404, 0.7989, 0.6889, 0.7967, 0.6923, 0.833, 0.7404, 0.833, 0.7447, 0.8356, 0.6888, 0.8363, 0.6923, 0.833, 0.6888, 0.8363, 0.6882, 0.7959, 0.6923, 0.7989, 0.7404, 0.7989, 0.7438, 0.7953, 0.7447, 0.8356, 0.7404, 0.833, 0.7404, 0.833, 0.7439, 0.8363, 0.7439, 0.7957, 0.7404, 0.7989, 0.7404, 0.833, 0.6923, 0.833, 0.688, 0.8355, 0.7439, 0.8363, 0.6889, 0.7967, 0.688, 0.8355, 0.6923, 0.833, 0.6565, 0.8296, 0.6536, 0.865, 0.6576, 0.8669, 0.5977, 0.8646, 0.6005, 0.8674, 0.6008, 0.8297, 0.5977, 0.832, 0.6576, 0.8669, 0.6591, 0.832, 0.6565, 0.8296, 0.6569, 0.8685, 0.5977, 0.8678, 0.6512, 0.8639, 0.6572, 0.8677, 0.6036, 0.8639, 0.598, 0.8685, 0.6582, 0.8291, 0.598, 0.8283, 0.6512, 0.8327, 0.6003, 0.8291, 0.6564, 0.8296, 0.6033, 0.8316, 0.6567, 0.8675, 0.6005, 0.867, 0.6536, 0.865, 0.598, 0.8685, 0.6036, 0.8639, 0.598, 0.8283, 0.6036, 0.8327, 0.6512, 0.8327, 0.6512, 0.8639, 0.5977, 0.8678, 0.6512, 0.8327, 0.598, 0.8283, 0.6036, 0.8639, 0.6572, 0.8677, 0.6512, 0.8327, 0.657, 0.8282, 0.6569, 0.8685, 0.6512, 0.8639, 0.5983, 0.8278, 0.6036, 0.8327, 0.5977, 0.8678, 0.6036, 0.8327, 0.5983, 0.8278, 0.657, 0.8282, 0.6512, 0.8327, 0.6536, 0.865, 0.6565, 0.8296, 0.6008, 0.8297, 0.6005, 0.8674, 0.6572, 0.8677, 0.6582, 0.8291, 0.6512, 0.8327, 0.6033, 0.8316, 0.6564, 0.8296, 0.6536, 0.865, 0.6005, 0.867, 0.6044, 0.8322, 0.6515, 0.8322, 0.6515, 0.8651, 0.6044, 0.8651, 0.6003, 0.8291, 0.6033, 0.8316, 0.6005, 0.867, 0.6567, 0.8675, 0.6536, 0.865, 0.6564, 0.8296, 0.6576, 0.8669, 0.6536, 0.865, 0.6005, 0.8674, 0.6044, 0.8651, 0.6515, 0.8651, 0.6515, 0.8322, 0.6011, 0.8301, 0.6044, 0.8651, 0.6515, 0.8651, 0.6557, 0.8675, 0.6009, 0.8682, 0.6044, 0.8651, 0.6009, 0.8682, 0.6003, 0.8294, 0.6044, 0.8322, 0.6515, 0.8322, 0.6549, 0.8288, 0.6557, 0.8675, 0.6515, 0.8651, 0.6515, 0.8651, 0.6549, 0.8682, 0.6549, 0.8292, 0.6515, 0.8322, 0.6515, 0.8651, 0.6044, 0.8651, 0.6002, 0.8675, 0.6549, 0.8682, 0.6011, 0.8301, 0.6002, 0.8675, 0.6044, 0.8651, 0.7475, 0.8405, 0.7445, 0.8772, 0.7486, 0.8792, 0.6871, 0.8768, 0.6899, 0.8798, 0.6902, 0.8405, 0.6871, 0.8429, 0.7486, 0.8792, 0.7493, 0.838, 0.7475, 0.8405, 0.7479, 0.8809, 0.687, 0.8802, 0.7421, 0.8762, 0.7482, 0.8801, 0.6931, 0.8762, 0.6873, 0.8809, 0.7492, 0.8399, 0.6873, 0.8391, 0.7421, 0.8436, 0.6897, 0.8399, 0.7474, 0.8404, 0.6928, 0.8425, 0.7477, 0.8799, 0.6899, 0.8793, 0.7445, 0.8772, 0.6873, 0.8809, 0.6931, 0.8762, 0.6873, 0.8391, 0.6931, 0.8436, 0.7421, 0.8436, 0.7421, 0.8762, 0.687, 0.8802, 0.7421, 0.8436, 0.6873, 0.8391, 0.6931, 0.8762, 0.7482, 0.8801, 0.7421, 0.8436, 0.748, 0.8389, 0.7479, 0.8809, 0.7421, 0.8762, 0.6876, 0.8385, 0.6931, 0.8436, 0.687, 0.8802, 0.6931, 0.8436, 0.6876, 0.8385, 0.748, 0.8389, 0.7421, 0.8436, 0.7445, 0.8772, 0.7475, 0.8405, 0.6902, 0.8405, 0.6899, 0.8798, 0.7482, 0.8801, 0.7492, 0.8399, 0.7421, 0.8436, 0.6928, 0.8425, 0.7474, 0.8404, 0.7445, 0.8772, 0.6899, 0.8793, 0.6939, 0.8432, 0.7424, 0.8432, 0.7424, 0.8774, 0.6939, 0.8774, 0.6897, 0.8399, 0.6928, 0.8425, 0.6899, 0.8793, 0.7477, 0.8799, 0.7445, 0.8772, 0.7474, 0.8404, 0.7486, 0.8792, 0.7445, 0.8772, 0.6899, 0.8798, 0.6939, 0.8774, 0.7424, 0.8774, 0.7424, 0.8432, 0.6905, 0.8409, 0.6939, 0.8774, 0.7424, 0.8774, 0.7467, 0.8799, 0.6903, 0.8806, 0.6939, 0.8774, 0.6903, 0.8806, 0.6897, 0.8402, 0.6939, 0.8432, 0.7424, 0.8432, 0.7458, 0.8396, 0.7467, 0.8799, 0.7424, 0.8774, 0.7424, 0.8774, 0.7459, 0.8806, 0.7459, 0.84, 0.7424, 0.8432, 0.7424, 0.8774, 0.6939, 0.8774, 0.6896, 0.8798, 0.7459, 0.8806, 0.6905, 0.8409, 0.6896, 0.8798, 0.6939, 0.8774, 0.6565, 0.8296, 0.6536, 0.865, 0.6576, 0.8669, 0.5977, 0.8646, 0.6005, 0.8674, 0.6008, 0.8297, 0.5977, 0.832, 0.6576, 0.8669, 0.6591, 0.832, 0.6565, 0.8296, 0.6569, 0.8685, 0.5977, 0.8678, 0.6512, 0.8639, 0.6572, 0.8677, 0.6036, 0.8639, 0.598, 0.8685, 0.6582, 0.8291, 0.598, 0.8283, 0.6512, 0.8327, 0.6003, 0.8291, 0.6564, 0.8296, 0.6033, 0.8316, 0.6567, 0.8675, 0.6005, 0.867, 0.6536, 0.865, 0.598, 0.8685, 0.6036, 0.8639, 0.598, 0.8283, 0.6036, 0.8327, 0.6512, 0.8327, 0.6512, 0.8639, 0.5977, 0.8678, 0.6512, 0.8327, 0.598, 0.8283, 0.6036, 0.8639, 0.6572, 0.8677, 0.6512, 0.8327, 0.657, 0.8282, 0.6569, 0.8685, 0.6512, 0.8639, 0.5983, 0.8278, 0.6036, 0.8327, 0.5977, 0.8678, 0.6036, 0.8327, 0.5983, 0.8278, 0.657, 0.8282, 0.6512, 0.8327, 0.6536, 0.865, 0.6565, 0.8296, 0.6008, 0.8297, 0.6005, 0.8674, 0.6572, 0.8677, 0.6582, 0.8291, 0.6512, 0.8327, 0.6033, 0.8316, 0.6564, 0.8296, 0.6536, 0.865, 0.6005, 0.867, 0.6044, 0.8322, 0.6515, 0.8322, 0.6515, 0.8651, 0.6044, 0.8651, 0.6003, 0.8291, 0.6033, 0.8316, 0.6005, 0.867, 0.6567, 0.8675, 0.6536, 0.865, 0.6564, 0.8296, 0.6576, 0.8669, 0.6536, 0.865, 0.6005, 0.8674, 0.6044, 0.8651, 0.6515, 0.8651, 0.6515, 0.8322, 0.6011, 0.8301, 0.6044, 0.8651, 0.6515, 0.8651, 0.6557, 0.8675, 0.6009, 0.8682, 0.6044, 0.8651, 0.6009, 0.8682, 0.6003, 0.8294, 0.6044, 0.8322, 0.6515, 0.8322, 0.6549, 0.8288, 0.6557, 0.8675, 0.6515, 0.8651, 0.6515, 0.8651, 0.6549, 0.8682, 0.6549, 0.8292, 0.6515, 0.8322, 0.6515, 0.8651, 0.6044, 0.8651, 0.6002, 0.8675, 0.6549, 0.8682, 0.6011, 0.8301, 0.6002, 0.8675, 0.6044, 0.8651, 0.6565, 0.8296, 0.6536, 0.865, 0.6576, 0.8669, 0.5977, 0.8646, 0.6005, 0.8674, 0.6008, 0.8297, 0.5977, 0.832, 0.6576, 0.8669, 0.6591, 0.832, 0.6565, 0.8296, 0.6569, 0.8685, 0.5977, 0.8678, 0.6512, 0.8639, 0.6572, 0.8677, 0.6036, 0.8639, 0.598, 0.8685, 0.6582, 0.8291, 0.598, 0.8283, 0.6512, 0.8327, 0.6003, 0.8291, 0.6564, 0.8296, 0.6033, 0.8316, 0.6567, 0.8675, 0.6005, 0.867, 0.6536, 0.865, 0.598, 0.8685, 0.6036, 0.8639, 0.598, 0.8283, 0.6036, 0.8327, 0.6512, 0.8327, 0.6512, 0.8639, 0.5977, 0.8678, 0.6512, 0.8327, 0.598, 0.8283, 0.6036, 0.8639, 0.6572, 0.8677, 0.6512, 0.8327, 0.657, 0.8282, 0.6569, 0.8685, 0.6512, 0.8639, 0.5983, 0.8278, 0.6036, 0.8327, 0.5977, 0.8678, 0.6036, 0.8327, 0.5983, 0.8278, 0.657, 0.8282, 0.6512, 0.8327, 0.6536, 0.865, 0.6565, 0.8296, 0.6008, 0.8297, 0.6005, 0.8674, 0.6572, 0.8677, 0.6582, 0.8291, 0.6512, 0.8327, 0.6033, 0.8316, 0.6564, 0.8296, 0.6536, 0.865, 0.6005, 0.867, 0.6044, 0.8322, 0.6515, 0.8322, 0.6515, 0.8651, 0.6044, 0.8651, 0.6003, 0.8291, 0.6033, 0.8316, 0.6005, 0.867, 0.6567, 0.8675, 0.6536, 0.865, 0.6564, 0.8296, 0.6576, 0.8669, 0.6536, 0.865, 0.6005, 0.8674, 0.6044, 0.8651, 0.6515, 0.8651, 0.6515, 0.8322, 0.6011, 0.8301, 0.6044, 0.8651, 0.6515, 0.8651, 0.6557, 0.8675, 0.6009, 0.8682, 0.6044, 0.8651, 0.6009, 0.8682, 0.6003, 0.8294, 0.6044, 0.8322, 0.6515, 0.8322, 0.6549, 0.8288, 0.6557, 0.8675, 0.6515, 0.8651, 0.6515, 0.8651, 0.6549, 0.8682, 0.6549, 0.8292, 0.6515, 0.8322, 0.6515, 0.8651, 0.6044, 0.8651, 0.6002, 0.8675, 0.6549, 0.8682, 0.6011, 0.8301, 0.6002, 0.8675, 0.6044, 0.8651, 0.6565, 0.8296, 0.6536, 0.865, 0.6576, 0.8669, 0.5977, 0.8646, 0.6005, 0.8674, 0.6008, 0.8297, 0.5977, 0.832, 0.6576, 0.8669, 0.6591, 0.832, 0.6565, 0.8296, 0.6569, 0.8685, 0.5977, 0.8678, 0.6512, 0.8639, 0.6572, 0.8677, 0.6036, 0.8639, 0.598, 0.8685, 0.6582, 0.8291, 0.598, 0.8283, 0.6512, 0.8327, 0.6003, 0.8291, 0.6564, 0.8296, 0.6033, 0.8316, 0.6567, 0.8675, 0.6005, 0.867, 0.6536, 0.865, 0.598, 0.8685, 0.6036, 0.8639, 0.598, 0.8283, 0.6036, 0.8327, 0.6512, 0.8327, 0.6512, 0.8639, 0.5977, 0.8678, 0.6512, 0.8327, 0.598, 0.8283, 0.6036, 0.8639, 0.6572, 0.8677, 0.6512, 0.8327, 0.657, 0.8282, 0.6569, 0.8685, 0.6512, 0.8639, 0.5983, 0.8278, 0.6036, 0.8327, 0.5977, 0.8678, 0.6036, 0.8327, 0.5983, 0.8278, 0.657, 0.8282, 0.6512, 0.8327, 0.6536, 0.865, 0.6565, 0.8296, 0.6008, 0.8297, 0.6005, 0.8674, 0.6572, 0.8677, 0.6582, 0.8291, 0.6512, 0.8327, 0.6033, 0.8316, 0.6564, 0.8296, 0.6536, 0.865, 0.6005, 0.867, 0.6044, 0.8322, 0.6515, 0.8322, 0.6515, 0.8651, 0.6044, 0.8651, 0.6003, 0.8291, 0.6033, 0.8316, 0.6005, 0.867, 0.6567, 0.8675, 0.6536, 0.865, 0.6564, 0.8296, 0.6576, 0.8669, 0.6536, 0.865, 0.6005, 0.8674, 0.6044, 0.8651, 0.6515, 0.8651, 0.6515, 0.8322, 0.6011, 0.8301, 0.6044, 0.8651, 0.6515, 0.8651, 0.6557, 0.8675, 0.6009, 0.8682, 0.6044, 0.8651, 0.6009, 0.8682, 0.6003, 0.8294, 0.6044, 0.8322, 0.6515, 0.8322, 0.6549, 0.8288, 0.6557, 0.8675, 0.6515, 0.8651, 0.6515, 0.8651, 0.6549, 0.8682, 0.6549, 0.8292, 0.6515, 0.8322, 0.6515, 0.8651, 0.6044, 0.8651, 0.6002, 0.8675, 0.6549, 0.8682, 0.6011, 0.8301, 0.6002, 0.8675, 0.6044, 0.8651, 0.7475, 0.8405, 0.7445, 0.8772, 0.7486, 0.8792, 0.6871, 0.8768, 0.6899, 0.8798, 0.6902, 0.8405, 0.6871, 0.8429, 0.7486, 0.8792, 0.7493, 0.838, 0.7475, 0.8405, 0.7479, 0.8809, 0.687, 0.8802, 0.7421, 0.8762, 0.7482, 0.8801, 0.6931, 0.8762, 0.6873, 0.8809, 0.7492, 0.8399, 0.6873, 0.8391, 0.7421, 0.8436, 0.6897, 0.8399, 0.7474, 0.8404, 0.6928, 0.8425, 0.7477, 0.8799, 0.6899, 0.8793, 0.7445, 0.8772, 0.6873, 0.8809, 0.6931, 0.8762, 0.6873, 0.8391, 0.6931, 0.8436, 0.7421, 0.8436, 0.7421, 0.8762, 0.687, 0.8802, 0.7421, 0.8436, 0.6873, 0.8391, 0.6931, 0.8762, 0.7482, 0.8801, 0.7421, 0.8436, 0.748, 0.8389, 0.7479, 0.8809, 0.7421, 0.8762, 0.6876, 0.8385, 0.6931, 0.8436, 0.687, 0.8802, 0.6931, 0.8436, 0.6876, 0.8385, 0.748, 0.8389, 0.7421, 0.8436, 0.7445, 0.8772, 0.7475, 0.8405, 0.6902, 0.8405, 0.6899, 0.8798, 0.7482, 0.8801, 0.7492, 0.8399, 0.7421, 0.8436, 0.6928, 0.8425, 0.7474, 0.8404, 0.7445, 0.8772, 0.6899, 0.8793, 0.6939, 0.8432, 0.7424, 0.8432, 0.7424, 0.8774, 0.6939, 0.8774, 0.6897, 0.8399, 0.6928, 0.8425, 0.6899, 0.8793, 0.7477, 0.8799, 0.7445, 0.8772, 0.7474, 0.8404, 0.7486, 0.8792, 0.7445, 0.8772, 0.6899, 0.8798, 0.6939, 0.8774, 0.7424, 0.8774, 0.7424, 0.8432, 0.6905, 0.8409, 0.6939, 0.8774, 0.7424, 0.8774, 0.7467, 0.8799, 0.6903, 0.8806, 0.6939, 0.8774, 0.6903, 0.8806, 0.6897, 0.8402, 0.6939, 0.8432, 0.7424, 0.8432, 0.7458, 0.8396, 0.7467, 0.8799, 0.7424, 0.8774, 0.7424, 0.8774, 0.7459, 0.8806, 0.7459, 0.84, 0.7424, 0.8432, 0.7424, 0.8774, 0.6939, 0.8774, 0.6896, 0.8798, 0.7459, 0.8806, 0.6905, 0.8409, 0.6896, 0.8798, 0.6939, 0.8774, 0.7444, 0.7532, 0.7414, 0.7888, 0.7455, 0.7907, 0.6852, 0.7884, 0.688, 0.7912, 0.6882, 0.7532, 0.6852, 0.7556, 0.7455, 0.7907, 0.747, 0.7556, 0.7444, 0.7532, 0.7448, 0.7923, 0.6852, 0.7916, 0.7391, 0.7877, 0.7451, 0.7916, 0.6911, 0.7877, 0.6854, 0.7923, 0.7461, 0.7527, 0.6854, 0.7519, 0.7391, 0.7563, 0.6877, 0.7526, 0.7443, 0.7532, 0.6908, 0.7552, 0.7446, 0.7913, 0.688, 0.7908, 0.7414, 0.7888, 0.6854, 0.7923, 0.6911, 0.7877, 0.6854, 0.7519, 0.6911, 0.7563, 0.7391, 0.7563, 0.7391, 0.7877, 0.6852, 0.7916, 0.7391, 0.7563, 0.6854, 0.7519, 0.6911, 0.7877, 0.7451, 0.7916, 0.7391, 0.7563, 0.7449, 0.7517, 0.7448, 0.7923, 0.7391, 0.7877, 0.6857, 0.7513, 0.6911, 0.7563, 0.6852, 0.7916, 0.6911, 0.7563, 0.6857, 0.7513, 0.7449, 0.7517, 0.7391, 0.7563, 0.7414, 0.7888, 0.7444, 0.7532, 0.6882, 0.7532, 0.688, 0.7912, 0.7451, 0.7916, 0.7461, 0.7527, 0.7391, 0.7563, 0.6908, 0.7552, 0.7443, 0.7532, 0.7414, 0.7888, 0.688, 0.7908, 0.6919, 0.7558, 0.7394, 0.7558, 0.7394, 0.7889, 0.6919, 0.7889, 0.6877, 0.7526, 0.6908, 0.7552, 0.688, 0.7908, 0.7446, 0.7913, 0.7414, 0.7888, 0.7443, 0.7532, 0.7455, 0.7907, 0.7414, 0.7888, 0.688, 0.7912, 0.6919, 0.7889, 0.7394, 0.7889, 0.7394, 0.7558, 0.6885, 0.7537, 0.6919, 0.7889, 0.7394, 0.7889, 0.7436, 0.7913, 0.6884, 0.792, 0.6919, 0.7889, 0.6884, 0.792, 0.6878, 0.7529, 0.6919, 0.7558, 0.7394, 0.7558, 0.7428, 0.7524, 0.7436, 0.7913, 0.7394, 0.7889, 0.7394, 0.7889, 0.7428, 0.792, 0.7428, 0.7527, 0.7394, 0.7558, 0.7394, 0.7889, 0.6919, 0.7889, 0.6876, 0.7913, 0.7428, 0.792, 0.6885, 0.7537, 0.6876, 0.7913, 0.6919, 0.7889, 0.6565, 0.8296, 0.6536, 0.865, 0.6576, 0.8669, 0.5977, 0.8646, 0.6005, 0.8674, 0.6008, 0.8297, 0.5977, 0.832, 0.6576, 0.8669, 0.6591, 0.832, 0.6565, 0.8296, 0.6569, 0.8685, 0.5977, 0.8678, 0.6512, 0.8639, 0.6572, 0.8677, 0.6036, 0.8639, 0.598, 0.8685, 0.6582, 0.8291, 0.598, 0.8283, 0.6512, 0.8327, 0.6003, 0.8291, 0.6564, 0.8296, 0.6033, 0.8316, 0.6567, 0.8675, 0.6005, 0.867, 0.6536, 0.865, 0.598, 0.8685, 0.6036, 0.8639, 0.598, 0.8283, 0.6036, 0.8327, 0.6512, 0.8327, 0.6512, 0.8639, 0.5977, 0.8678, 0.6512, 0.8327, 0.598, 0.8283, 0.6036, 0.8639, 0.6572, 0.8677, 0.6512, 0.8327, 0.657, 0.8282, 0.6569, 0.8685, 0.6512, 0.8639, 0.5983, 0.8278, 0.6036, 0.8327, 0.5977, 0.8678, 0.6036, 0.8327, 0.5983, 0.8278, 0.657, 0.8282, 0.6512, 0.8327, 0.6536, 0.865, 0.6565, 0.8296, 0.6008, 0.8297, 0.6005, 0.8674, 0.6572, 0.8677, 0.6582, 0.8291, 0.6512, 0.8327, 0.6033, 0.8316, 0.6564, 0.8296, 0.6536, 0.865, 0.6005, 0.867, 0.6044, 0.8322, 0.6515, 0.8322, 0.6515, 0.8651, 0.6044, 0.8651, 0.6003, 0.8291, 0.6033, 0.8316, 0.6005, 0.867, 0.6567, 0.8675, 0.6536, 0.865, 0.6564, 0.8296, 0.6576, 0.8669, 0.6536, 0.865, 0.6005, 0.8674, 0.6044, 0.8651, 0.6515, 0.8651, 0.6515, 0.8322, 0.6011, 0.8301, 0.6044, 0.8651, 0.6515, 0.8651, 0.6557, 0.8675, 0.6009, 0.8682, 0.6044, 0.8651, 0.6009, 0.8682, 0.6003, 0.8294, 0.6044, 0.8322, 0.6515, 0.8322, 0.6549, 0.8288, 0.6557, 0.8675, 0.6515, 0.8651, 0.6515, 0.8651, 0.6549, 0.8682, 0.6549, 0.8292, 0.6515, 0.8322, 0.6515, 0.8651, 0.6044, 0.8651, 0.6002, 0.8675, 0.6549, 0.8682, 0.6011, 0.8301, 0.6002, 0.8675, 0.6044, 0.8651, 0.7475, 0.8405, 0.7445, 0.8772, 0.7486, 0.8792, 0.6871, 0.8768, 0.6899, 0.8798, 0.6902, 0.8405, 0.6871, 0.8429, 0.7486, 0.8792, 0.7493, 0.838, 0.7475, 0.8405, 0.7479, 0.8809, 0.687, 0.8802, 0.7421, 0.8762, 0.7482, 0.8801, 0.6931, 0.8762, 0.6873, 0.8809, 0.7492, 0.8399, 0.6873, 0.8391, 0.7421, 0.8436, 0.6897, 0.8399, 0.7474, 0.8404, 0.6928, 0.8425, 0.7477, 0.8799, 0.6899, 0.8793, 0.7445, 0.8772, 0.6873, 0.8809, 0.6931, 0.8762, 0.6873, 0.8391, 0.6931, 0.8436, 0.7421, 0.8436, 0.7421, 0.8762, 0.687, 0.8802, 0.7421, 0.8436, 0.6873, 0.8391, 0.6931, 0.8762, 0.7482, 0.8801, 0.7421, 0.8436, 0.748, 0.8389, 0.7479, 0.8809, 0.7421, 0.8762, 0.6876, 0.8385, 0.6931, 0.8436, 0.687, 0.8802, 0.6931, 0.8436, 0.6876, 0.8385, 0.748, 0.8389, 0.7421, 0.8436, 0.7445, 0.8772, 0.7475, 0.8405, 0.6902, 0.8405, 0.6899, 0.8798, 0.7482, 0.8801, 0.7492, 0.8399, 0.7421, 0.8436, 0.6928, 0.8425, 0.7474, 0.8404, 0.7445, 0.8772, 0.6899, 0.8793, 0.6939, 0.8432, 0.7424, 0.8432, 0.7424, 0.8774, 0.6939, 0.8774, 0.6897, 0.8399, 0.6928, 0.8425, 0.6899, 0.8793, 0.7477, 0.8799, 0.7445, 0.8772, 0.7474, 0.8404, 0.7486, 0.8792, 0.7445, 0.8772, 0.6899, 0.8798, 0.6939, 0.8774, 0.7424, 0.8774, 0.7424, 0.8432, 0.6905, 0.8409, 0.6939, 0.8774, 0.7424, 0.8774, 0.7467, 0.8799, 0.6903, 0.8806, 0.6939, 0.8774, 0.6903, 0.8806, 0.6897, 0.8402, 0.6939, 0.8432, 0.7424, 0.8432, 0.7458, 0.8396, 0.7467, 0.8799, 0.7424, 0.8774, 0.7424, 0.8774, 0.7459, 0.8806, 0.7459, 0.84, 0.7424, 0.8432, 0.7424, 0.8774, 0.6939, 0.8774, 0.6896, 0.8798, 0.7459, 0.8806, 0.6905, 0.8409, 0.6896, 0.8798, 0.6939, 0.8774, 0.6565, 0.8296, 0.6536, 0.865, 0.6576, 0.8669, 0.5977, 0.8646, 0.6005, 0.8674, 0.6008, 0.8297, 0.5977, 0.832, 0.6576, 0.8669, 0.6591, 0.832, 0.6565, 0.8296, 0.6569, 0.8685, 0.5977, 0.8678, 0.6512, 0.8639, 0.6572, 0.8677, 0.6036, 0.8639, 0.598, 0.8685, 0.6582, 0.8291, 0.598, 0.8283, 0.6512, 0.8327, 0.6003, 0.8291, 0.6564, 0.8296, 0.6033, 0.8316, 0.6567, 0.8675, 0.6005, 0.867, 0.6536, 0.865, 0.598, 0.8685, 0.6036, 0.8639, 0.598, 0.8283, 0.6036, 0.8327, 0.6512, 0.8327, 0.6512, 0.8639, 0.5977, 0.8678, 0.6512, 0.8327, 0.598, 0.8283, 0.6036, 0.8639, 0.6572, 0.8677, 0.6512, 0.8327, 0.657, 0.8282, 0.6569, 0.8685, 0.6512, 0.8639, 0.5983, 0.8278, 0.6036, 0.8327, 0.5977, 0.8678, 0.6036, 0.8327, 0.5983, 0.8278, 0.657, 0.8282, 0.6512, 0.8327, 0.6536, 0.865, 0.6565, 0.8296, 0.6008, 0.8297, 0.6005, 0.8674, 0.6572, 0.8677, 0.6582, 0.8291, 0.6512, 0.8327, 0.6033, 0.8316, 0.6564, 0.8296, 0.6536, 0.865, 0.6005, 0.867, 0.6044, 0.8322, 0.6515, 0.8322, 0.6515, 0.8651, 0.6044, 0.8651, 0.6003, 0.8291, 0.6033, 0.8316, 0.6005, 0.867, 0.6567, 0.8675, 0.6536, 0.865, 0.6564, 0.8296, 0.6576, 0.8669, 0.6536, 0.865, 0.6005, 0.8674, 0.6044, 0.8651, 0.6515, 0.8651, 0.6515, 0.8322, 0.6011, 0.8301, 0.6044, 0.8651, 0.6515, 0.8651, 0.6557, 0.8675, 0.6009, 0.8682, 0.6044, 0.8651, 0.6009, 0.8682, 0.6003, 0.8294, 0.6044, 0.8322, 0.6515, 0.8322, 0.6549, 0.8288, 0.6557, 0.8675, 0.6515, 0.8651, 0.6515, 0.8651, 0.6549, 0.8682, 0.6549, 0.8292, 0.6515, 0.8322, 0.6515, 0.8651, 0.6044, 0.8651, 0.6002, 0.8675, 0.6549, 0.8682, 0.6011, 0.8301, 0.6002, 0.8675, 0.6044, 0.8651, 0.7455, 0.7962, 0.7425, 0.8329, 0.7466, 0.8349, 0.6856, 0.8325, 0.6884, 0.8354, 0.6886, 0.7962, 0.6855, 0.7987, 0.7466, 0.8349, 0.7473, 0.7985, 0.7455, 0.7962, 0.7459, 0.8366, 0.6855, 0.8359, 0.7401, 0.8318, 0.7462, 0.8358, 0.6915, 0.8318, 0.6858, 0.8366, 0.7472, 0.7957, 0.6858, 0.7949, 0.7401, 0.7994, 0.6881, 0.7957, 0.7454, 0.7962, 0.6912, 0.7983, 0.7456, 0.8355, 0.6884, 0.835, 0.7425, 0.8329, 0.6858, 0.8366, 0.6915, 0.8318, 0.6858, 0.7949, 0.6915, 0.7994, 0.7401, 0.7994, 0.7401, 0.8318, 0.6855, 0.8359, 0.7401, 0.7994, 0.6858, 0.7949, 0.6915, 0.8318, 0.7462, 0.8358, 0.7401, 0.7994, 0.746, 0.7947, 0.7459, 0.8366, 0.7401, 0.8318, 0.6861, 0.7943, 0.6915, 0.7994, 0.6855, 0.8359, 0.6915, 0.7994, 0.6861, 0.7943, 0.746, 0.7947, 0.7401, 0.7994, 0.7425, 0.8329, 0.7455, 0.7962, 0.6886, 0.7962, 0.6884, 0.8354, 0.7462, 0.8358, 0.7472, 0.7957, 0.7401, 0.7994, 0.6912, 0.7983, 0.7454, 0.7962, 0.7425, 0.8329, 0.6884, 0.835, 0.6923, 0.7989, 0.7404, 0.7989, 0.7404, 0.833, 0.6923, 0.833, 0.6881, 0.7957, 0.6912, 0.7983, 0.6884, 0.835, 0.7456, 0.8355, 0.7425, 0.8329, 0.7454, 0.7962, 0.7466, 0.8349, 0.7425, 0.8329, 0.6884, 0.8354, 0.6923, 0.833, 0.7404, 0.833, 0.7404, 0.7989, 0.6889, 0.7967, 0.6923, 0.833, 0.7404, 0.833, 0.7447, 0.8356, 0.6888, 0.8363, 0.6923, 0.833, 0.6888, 0.8363, 0.6882, 0.7959, 0.6923, 0.7989, 0.7404, 0.7989, 0.7438, 0.7953, 0.7447, 0.8356, 0.7404, 0.833, 0.7404, 0.833, 0.7439, 0.8363, 0.7439, 0.7957, 0.7404, 0.7989, 0.7404, 0.833, 0.6923, 0.833, 0.688, 0.8355, 0.7439, 0.8363, 0.6889, 0.7967, 0.688, 0.8355, 0.6923, 0.833, 0.6565, 0.8296, 0.6536, 0.865, 0.6576, 0.8669, 0.5977, 0.8646, 0.6005, 0.8674, 0.6008, 0.8297, 0.5977, 0.832, 0.6576, 0.8669, 0.6591, 0.832, 0.6565, 0.8296, 0.6569, 0.8685, 0.5977, 0.8678, 0.6512, 0.8639, 0.6572, 0.8677, 0.6036, 0.8639, 0.598, 0.8685, 0.6582, 0.8291, 0.598, 0.8283, 0.6512, 0.8327, 0.6003, 0.8291, 0.6564, 0.8296, 0.6033, 0.8316, 0.6567, 0.8675, 0.6005, 0.867, 0.6536, 0.865, 0.598, 0.8685, 0.6036, 0.8639, 0.598, 0.8283, 0.6036, 0.8327, 0.6512, 0.8327, 0.6512, 0.8639, 0.5977, 0.8678, 0.6512, 0.8327, 0.598, 0.8283, 0.6036, 0.8639, 0.6572, 0.8677, 0.6512, 0.8327, 0.657, 0.8282, 0.6569, 0.8685, 0.6512, 0.8639, 0.5983, 0.8278, 0.6036, 0.8327, 0.5977, 0.8678, 0.6036, 0.8327, 0.5983, 0.8278, 0.657, 0.8282, 0.6512, 0.8327, 0.6536, 0.865, 0.6565, 0.8296, 0.6008, 0.8297, 0.6005, 0.8674, 0.6572, 0.8677, 0.6582, 0.8291, 0.6512, 0.8327, 0.6033, 0.8316, 0.6564, 0.8296, 0.6536, 0.865, 0.6005, 0.867, 0.6044, 0.8322, 0.6515, 0.8322, 0.6515, 0.8651, 0.6044, 0.8651, 0.6003, 0.8291, 0.6033, 0.8316, 0.6005, 0.867, 0.6567, 0.8675, 0.6536, 0.865, 0.6564, 0.8296, 0.6576, 0.8669, 0.6536, 0.865, 0.6005, 0.8674, 0.6044, 0.8651, 0.6515, 0.8651, 0.6515, 0.8322, 0.6011, 0.8301, 0.6044, 0.8651, 0.6515, 0.8651, 0.6557, 0.8675, 0.6009, 0.8682, 0.6044, 0.8651, 0.6009, 0.8682, 0.6003, 0.8294, 0.6044, 0.8322, 0.6515, 0.8322, 0.6549, 0.8288, 0.6557, 0.8675, 0.6515, 0.8651, 0.6515, 0.8651, 0.6549, 0.8682, 0.6549, 0.8292, 0.6515, 0.8322, 0.6515, 0.8651, 0.6044, 0.8651, 0.6002, 0.8675, 0.6549, 0.8682, 0.6011, 0.8301, 0.6002, 0.8675, 0.6044, 0.8651, 0.6565, 0.8296, 0.6536, 0.865, 0.6576, 0.8669, 0.5977, 0.8646, 0.6005, 0.8674, 0.6008, 0.8297, 0.5977, 0.832, 0.6576, 0.8669, 0.6591, 0.832, 0.6565, 0.8296, 0.6569, 0.8685, 0.5977, 0.8678, 0.6512, 0.8639, 0.6572, 0.8677, 0.6036, 0.8639, 0.598, 0.8685, 0.6582, 0.8291, 0.598, 0.8283, 0.6512, 0.8327, 0.6003, 0.8291, 0.6564, 0.8296, 0.6033, 0.8316, 0.6567, 0.8675, 0.6005, 0.867, 0.6536, 0.865, 0.598, 0.8685, 0.6036, 0.8639, 0.598, 0.8283, 0.6036, 0.8327, 0.6512, 0.8327, 0.6512, 0.8639, 0.5977, 0.8678, 0.6512, 0.8327, 0.598, 0.8283, 0.6036, 0.8639, 0.6572, 0.8677, 0.6512, 0.8327, 0.657, 0.8282, 0.6569, 0.8685, 0.6512, 0.8639, 0.5983, 0.8278, 0.6036, 0.8327, 0.5977, 0.8678, 0.6036, 0.8327, 0.5983, 0.8278, 0.657, 0.8282, 0.6512, 0.8327, 0.6536, 0.865, 0.6565, 0.8296, 0.6008, 0.8297, 0.6005, 0.8674, 0.6572, 0.8677, 0.6582, 0.8291, 0.6512, 0.8327, 0.6033, 0.8316, 0.6564, 0.8296, 0.6536, 0.865, 0.6005, 0.867, 0.6044, 0.8322, 0.6515, 0.8322, 0.6515, 0.8651, 0.6044, 0.8651, 0.6003, 0.8291, 0.6033, 0.8316, 0.6005, 0.867, 0.6567, 0.8675, 0.6536, 0.865, 0.6564, 0.8296, 0.6576, 0.8669, 0.6536, 0.865, 0.6005, 0.8674, 0.6044, 0.8651, 0.6515, 0.8651, 0.6515, 0.8322, 0.6011, 0.8301, 0.6044, 0.8651, 0.6515, 0.8651, 0.6557, 0.8675, 0.6009, 0.8682, 0.6044, 0.8651, 0.6009, 0.8682, 0.6003, 0.8294, 0.6044, 0.8322, 0.6515, 0.8322, 0.6549, 0.8288, 0.6557, 0.8675, 0.6515, 0.8651, 0.6515, 0.8651, 0.6549, 0.8682, 0.6549, 0.8292, 0.6515, 0.8322, 0.6515, 0.8651, 0.6044, 0.8651, 0.6002, 0.8675, 0.6549, 0.8682, 0.6011, 0.8301, 0.6002, 0.8675, 0.6044, 0.8651, 0.6565, 0.8296, 0.6536, 0.865, 0.6576, 0.8669, 0.5977, 0.8646, 0.6005, 0.8674, 0.6008, 0.8297, 0.5977, 0.832, 0.6576, 0.8669, 0.6591, 0.832, 0.6565, 0.8296, 0.6569, 0.8685, 0.5977, 0.8678, 0.6512, 0.8639, 0.6572, 0.8677, 0.6036, 0.8639, 0.598, 0.8685, 0.6582, 0.8291, 0.598, 0.8283, 0.6512, 0.8327, 0.6003, 0.8291, 0.6564, 0.8296, 0.6033, 0.8316, 0.6567, 0.8675, 0.6005, 0.867, 0.6536, 0.865, 0.598, 0.8685, 0.6036, 0.8639, 0.598, 0.8283, 0.6036, 0.8327, 0.6512, 0.8327, 0.6512, 0.8639, 0.5977, 0.8678, 0.6512, 0.8327, 0.598, 0.8283, 0.6036, 0.8639, 0.6572, 0.8677, 0.6512, 0.8327, 0.657, 0.8282, 0.6569, 0.8685, 0.6512, 0.8639, 0.5983, 0.8278, 0.6036, 0.8327, 0.5977, 0.8678, 0.6036, 0.8327, 0.5983, 0.8278, 0.657, 0.8282, 0.6512, 0.8327, 0.6536, 0.865, 0.6565, 0.8296, 0.6008, 0.8297, 0.6005, 0.8674, 0.6572, 0.8677, 0.6582, 0.8291, 0.6512, 0.8327, 0.6033, 0.8316, 0.6564, 0.8296, 0.6536, 0.865, 0.6005, 0.867, 0.6044, 0.8322, 0.6515, 0.8322, 0.6515, 0.8651, 0.6044, 0.8651, 0.6003, 0.8291, 0.6033, 0.8316, 0.6005, 0.867, 0.6567, 0.8675, 0.6536, 0.865, 0.6564, 0.8296, 0.6576, 0.8669, 0.6536, 0.865, 0.6005, 0.8674, 0.6044, 0.8651, 0.6515, 0.8651, 0.6515, 0.8322, 0.6011, 0.8301, 0.6044, 0.8651, 0.6515, 0.8651, 0.6557, 0.8675, 0.6009, 0.8682, 0.6044, 0.8651, 0.6009, 0.8682, 0.6003, 0.8294, 0.6044, 0.8322, 0.6515, 0.8322, 0.6549, 0.8288, 0.6557, 0.8675, 0.6515, 0.8651, 0.6515, 0.8651, 0.6549, 0.8682, 0.6549, 0.8292, 0.6515, 0.8322, 0.6515, 0.8651, 0.6044, 0.8651, 0.6002, 0.8675, 0.6549, 0.8682, 0.6011, 0.8301, 0.6002, 0.8675, 0.6044, 0.8651, 0.7455, 0.7962, 0.7425, 0.8329, 0.7466, 0.8349, 0.6856, 0.8325, 0.6884, 0.8354, 0.6886, 0.7962, 0.6855, 0.7987, 0.7466, 0.8349, 0.7473, 0.7985, 0.7455, 0.7962, 0.7459, 0.8366, 0.6855, 0.8359, 0.7401, 0.8318, 0.7462, 0.8358, 0.6915, 0.8318, 0.6858, 0.8366, 0.7472, 0.7957, 0.6858, 0.7949, 0.7401, 0.7994, 0.6881, 0.7957, 0.7454, 0.7962, 0.6912, 0.7983, 0.7456, 0.8355, 0.6884, 0.835, 0.7425, 0.8329, 0.6858, 0.8366, 0.6915, 0.8318, 0.6858, 0.7949, 0.6915, 0.7994, 0.7401, 0.7994, 0.7401, 0.8318, 0.6855, 0.8359, 0.7401, 0.7994, 0.6858, 0.7949, 0.6915, 0.8318, 0.7462, 0.8358, 0.7401, 0.7994, 0.746, 0.7947, 0.7459, 0.8366, 0.7401, 0.8318, 0.6861, 0.7943, 0.6915, 0.7994, 0.6855, 0.8359, 0.6915, 0.7994, 0.6861, 0.7943, 0.746, 0.7947, 0.7401, 0.7994, 0.7425, 0.8329, 0.7455, 0.7962, 0.6886, 0.7962, 0.6884, 0.8354, 0.7462, 0.8358, 0.7472, 0.7957, 0.7401, 0.7994, 0.6912, 0.7983, 0.7454, 0.7962, 0.7425, 0.8329, 0.6884, 0.835, 0.6923, 0.7989, 0.7404, 0.7989, 0.7404, 0.833, 0.6923, 0.833, 0.6881, 0.7957, 0.6912, 0.7983, 0.6884, 0.835, 0.7456, 0.8355, 0.7425, 0.8329, 0.7454, 0.7962, 0.7466, 0.8349, 0.7425, 0.8329, 0.6884, 0.8354, 0.6923, 0.833, 0.7404, 0.833, 0.7404, 0.7989, 0.6889, 0.7967, 0.6923, 0.833, 0.7404, 0.833, 0.7447, 0.8356, 0.6888, 0.8363, 0.6923, 0.833, 0.6888, 0.8363, 0.6882, 0.7959, 0.6923, 0.7989, 0.7404, 0.7989, 0.7438, 0.7953, 0.7447, 0.8356, 0.7404, 0.833, 0.7404, 0.833, 0.7439, 0.8363, 0.7439, 0.7957, 0.7404, 0.7989, 0.7404, 0.833, 0.6923, 0.833, 0.688, 0.8355, 0.7439, 0.8363, 0.6889, 0.7967, 0.688, 0.8355, 0.6923, 0.833, 0.7475, 0.8405, 0.7445, 0.8772, 0.7486, 0.8792, 0.6871, 0.8768, 0.6899, 0.8798, 0.6902, 0.8405, 0.6871, 0.8429, 0.7486, 0.8792, 0.7493, 0.838, 0.7475, 0.8405, 0.7479, 0.8809, 0.687, 0.8802, 0.7421, 0.8762, 0.7482, 0.8801, 0.6931, 0.8762, 0.6873, 0.8809, 0.7492, 0.8399, 0.6873, 0.8391, 0.7421, 0.8436, 0.6897, 0.8399, 0.7474, 0.8404, 0.6928, 0.8425, 0.7477, 0.8799, 0.6899, 0.8793, 0.7445, 0.8772, 0.6873, 0.8809, 0.6931, 0.8762, 0.6873, 0.8391, 0.6931, 0.8436, 0.7421, 0.8436, 0.7421, 0.8762, 0.687, 0.8802, 0.7421, 0.8436, 0.6873, 0.8391, 0.6931, 0.8762, 0.7482, 0.8801, 0.7421, 0.8436, 0.748, 0.8389, 0.7479, 0.8809, 0.7421, 0.8762, 0.6876, 0.8385, 0.6931, 0.8436, 0.687, 0.8802, 0.6931, 0.8436, 0.6876, 0.8385, 0.748, 0.8389, 0.7421, 0.8436, 0.7445, 0.8772, 0.7475, 0.8405, 0.6902, 0.8405, 0.6899, 0.8798, 0.7482, 0.8801, 0.7492, 0.8399, 0.7421, 0.8436, 0.6928, 0.8425, 0.7474, 0.8404, 0.7445, 0.8772, 0.6899, 0.8793, 0.6939, 0.8432, 0.7424, 0.8432, 0.7424, 0.8774, 0.6939, 0.8774, 0.6897, 0.8399, 0.6928, 0.8425, 0.6899, 0.8793, 0.7477, 0.8799, 0.7445, 0.8772, 0.7474, 0.8404, 0.7486, 0.8792, 0.7445, 0.8772, 0.6899, 0.8798, 0.6939, 0.8774, 0.7424, 0.8774, 0.7424, 0.8432, 0.6905, 0.8409, 0.6939, 0.8774, 0.7424, 0.8774, 0.7467, 0.8799, 0.6903, 0.8806, 0.6939, 0.8774, 0.6903, 0.8806, 0.6897, 0.8402, 0.6939, 0.8432, 0.7424, 0.8432, 0.7458, 0.8396, 0.7467, 0.8799, 0.7424, 0.8774, 0.7424, 0.8774, 0.7459, 0.8806, 0.7459, 0.84, 0.7424, 0.8432, 0.7424, 0.8774, 0.6939, 0.8774, 0.6896, 0.8798, 0.7459, 0.8806, 0.6905, 0.8409, 0.6896, 0.8798, 0.6939, 0.8774, 0.7444, 0.7532, 0.7414, 0.7888, 0.7455, 0.7907, 0.6852, 0.7884, 0.688, 0.7912, 0.6882, 0.7532, 0.6852, 0.7556, 0.7455, 0.7907, 0.747, 0.7556, 0.7444, 0.7532, 0.7448, 0.7923, 0.6852, 0.7916, 0.7391, 0.7877, 0.7451, 0.7916, 0.6911, 0.7877, 0.6854, 0.7923, 0.7461, 0.7527, 0.6854, 0.7519, 0.7391, 0.7563, 0.6877, 0.7526, 0.7443, 0.7532, 0.6908, 0.7552, 0.7446, 0.7913, 0.688, 0.7908, 0.7414, 0.7888, 0.6854, 0.7923, 0.6911, 0.7877, 0.6854, 0.7519, 0.6911, 0.7563, 0.7391, 0.7563, 0.7391, 0.7877, 0.6852, 0.7916, 0.7391, 0.7563, 0.6854, 0.7519, 0.6911, 0.7877, 0.7451, 0.7916, 0.7391, 0.7563, 0.7449, 0.7517, 0.7448, 0.7923, 0.7391, 0.7877, 0.6857, 0.7513, 0.6911, 0.7563, 0.6852, 0.7916, 0.6911, 0.7563, 0.6857, 0.7513, 0.7449, 0.7517, 0.7391, 0.7563, 0.7414, 0.7888, 0.7444, 0.7532, 0.6882, 0.7532, 0.688, 0.7912, 0.7451, 0.7916, 0.7461, 0.7527, 0.7391, 0.7563, 0.6908, 0.7552, 0.7443, 0.7532, 0.7414, 0.7888, 0.688, 0.7908, 0.6919, 0.7558, 0.7394, 0.7558, 0.7394, 0.7889, 0.6919, 0.7889, 0.6877, 0.7526, 0.6908, 0.7552, 0.688, 0.7908, 0.7446, 0.7913, 0.7414, 0.7888, 0.7443, 0.7532, 0.7455, 0.7907, 0.7414, 0.7888, 0.688, 0.7912, 0.6919, 0.7889, 0.7394, 0.7889, 0.7394, 0.7558, 0.6885, 0.7537, 0.6919, 0.7889, 0.7394, 0.7889, 0.7436, 0.7913, 0.6884, 0.792, 0.6919, 0.7889, 0.6884, 0.792, 0.6878, 0.7529, 0.6919, 0.7558, 0.7394, 0.7558, 0.7428, 0.7524, 0.7436, 0.7913, 0.7394, 0.7889, 0.7394, 0.7889, 0.7428, 0.792, 0.7428, 0.7527, 0.7394, 0.7558, 0.7394, 0.7889, 0.6919, 0.7889, 0.6876, 0.7913, 0.7428, 0.792, 0.6885, 0.7537, 0.6876, 0.7913, 0.6919, 0.7889, 0.6565, 0.8296, 0.6536, 0.865, 0.6576, 0.8669, 0.5977, 0.8646, 0.6005, 0.8674, 0.6008, 0.8297, 0.5977, 0.832, 0.6576, 0.8669, 0.6591, 0.832, 0.6565, 0.8296, 0.6569, 0.8685, 0.5977, 0.8678, 0.6512, 0.8639, 0.6572, 0.8677, 0.6036, 0.8639, 0.598, 0.8685, 0.6582, 0.8291, 0.598, 0.8283, 0.6512, 0.8327, 0.6003, 0.8291, 0.6564, 0.8296, 0.6033, 0.8316, 0.6567, 0.8675, 0.6005, 0.867, 0.6536, 0.865, 0.598, 0.8685, 0.6036, 0.8639, 0.598, 0.8283, 0.6036, 0.8327, 0.6512, 0.8327, 0.6512, 0.8639, 0.5977, 0.8678, 0.6512, 0.8327, 0.598, 0.8283, 0.6036, 0.8639, 0.6572, 0.8677, 0.6512, 0.8327, 0.657, 0.8282, 0.6569, 0.8685, 0.6512, 0.8639, 0.5983, 0.8278, 0.6036, 0.8327, 0.5977, 0.8678, 0.6036, 0.8327, 0.5983, 0.8278, 0.657, 0.8282, 0.6512, 0.8327, 0.6536, 0.865, 0.6565, 0.8296, 0.6008, 0.8297, 0.6005, 0.8674, 0.6572, 0.8677, 0.6582, 0.8291, 0.6512, 0.8327, 0.6033, 0.8316, 0.6564, 0.8296, 0.6536, 0.865, 0.6005, 0.867, 0.6044, 0.8322, 0.6515, 0.8322, 0.6515, 0.8651, 0.6044, 0.8651, 0.6003, 0.8291, 0.6033, 0.8316, 0.6005, 0.867, 0.6567, 0.8675, 0.6536, 0.865, 0.6564, 0.8296, 0.6576, 0.8669, 0.6536, 0.865, 0.6005, 0.8674, 0.6044, 0.8651, 0.6515, 0.8651, 0.6515, 0.8322, 0.6011, 0.8301, 0.6044, 0.8651, 0.6515, 0.8651, 0.6557, 0.8675, 0.6009, 0.8682, 0.6044, 0.8651, 0.6009, 0.8682, 0.6003, 0.8294, 0.6044, 0.8322, 0.6515, 0.8322, 0.6549, 0.8288, 0.6557, 0.8675, 0.6515, 0.8651, 0.6515, 0.8651, 0.6549, 0.8682, 0.6549, 0.8292, 0.6515, 0.8322, 0.6515, 0.8651, 0.6044, 0.8651, 0.6002, 0.8675, 0.6549, 0.8682, 0.6011, 0.8301, 0.6002, 0.8675, 0.6044, 0.8651, 0.7444, 0.7532, 0.7414, 0.7888, 0.7455, 0.7907, 0.6852, 0.7884, 0.688, 0.7912, 0.6882, 0.7532, 0.6852, 0.7556, 0.7455, 0.7907, 0.747, 0.7556, 0.7444, 0.7532, 0.7448, 0.7923, 0.6852, 0.7916, 0.7391, 0.7877, 0.7451, 0.7916, 0.6911, 0.7877, 0.6854, 0.7923, 0.7461, 0.7527, 0.6854, 0.7519, 0.7391, 0.7563, 0.6877, 0.7526, 0.7443, 0.7532, 0.6908, 0.7552, 0.7446, 0.7913, 0.688, 0.7908, 0.7414, 0.7888, 0.6854, 0.7923, 0.6911, 0.7877, 0.6854, 0.7519, 0.6911, 0.7563, 0.7391, 0.7563, 0.7391, 0.7877, 0.6852, 0.7916, 0.7391, 0.7563, 0.6854, 0.7519, 0.6911, 0.7877, 0.7451, 0.7916, 0.7391, 0.7563, 0.7449, 0.7517, 0.7448, 0.7923, 0.7391, 0.7877, 0.6857, 0.7513, 0.6911, 0.7563, 0.6852, 0.7916, 0.6911, 0.7563, 0.6857, 0.7513, 0.7449, 0.7517, 0.7391, 0.7563, 0.7414, 0.7888, 0.7444, 0.7532, 0.6882, 0.7532, 0.688, 0.7912, 0.7451, 0.7916, 0.7461, 0.7527, 0.7391, 0.7563, 0.6908, 0.7552, 0.7443, 0.7532, 0.7414, 0.7888, 0.688, 0.7908, 0.6919, 0.7558, 0.7394, 0.7558, 0.7394, 0.7889, 0.6919, 0.7889, 0.6877, 0.7526, 0.6908, 0.7552, 0.688, 0.7908, 0.7446, 0.7913, 0.7414, 0.7888, 0.7443, 0.7532, 0.7455, 0.7907, 0.7414, 0.7888, 0.688, 0.7912, 0.6919, 0.7889, 0.7394, 0.7889, 0.7394, 0.7558, 0.6885, 0.7537, 0.6919, 0.7889, 0.7394, 0.7889, 0.7436, 0.7913, 0.6884, 0.792, 0.6919, 0.7889, 0.6884, 0.792, 0.6878, 0.7529, 0.6919, 0.7558, 0.7394, 0.7558, 0.7428, 0.7524, 0.7436, 0.7913, 0.7394, 0.7889, 0.7394, 0.7889, 0.7428, 0.792, 0.7428, 0.7527, 0.7394, 0.7558, 0.7394, 0.7889, 0.6919, 0.7889, 0.6876, 0.7913, 0.7428, 0.792, 0.6885, 0.7537, 0.6876, 0.7913, 0.6919, 0.7889, 0.6565, 0.8296, 0.6536, 0.865, 0.6576, 0.8669, 0.5977, 0.8646, 0.6005, 0.8674, 0.6008, 0.8297, 0.5977, 0.832, 0.6576, 0.8669, 0.6591, 0.832, 0.6565, 0.8296, 0.6569, 0.8685, 0.5977, 0.8678, 0.6512, 0.8639, 0.6572, 0.8677, 0.6036, 0.8639, 0.598, 0.8685, 0.6582, 0.8291, 0.598, 0.8283, 0.6512, 0.8327, 0.6003, 0.8291, 0.6564, 0.8296, 0.6033, 0.8316, 0.6567, 0.8675, 0.6005, 0.867, 0.6536, 0.865, 0.598, 0.8685, 0.6036, 0.8639, 0.598, 0.8283, 0.6036, 0.8327, 0.6512, 0.8327, 0.6512, 0.8639, 0.5977, 0.8678, 0.6512, 0.8327, 0.598, 0.8283, 0.6036, 0.8639, 0.6572, 0.8677, 0.6512, 0.8327, 0.657, 0.8282, 0.6569, 0.8685, 0.6512, 0.8639, 0.5983, 0.8278, 0.6036, 0.8327, 0.5977, 0.8678, 0.6036, 0.8327, 0.5983, 0.8278, 0.657, 0.8282, 0.6512, 0.8327, 0.6536, 0.865, 0.6565, 0.8296, 0.6008, 0.8297, 0.6005, 0.8674, 0.6572, 0.8677, 0.6582, 0.8291, 0.6512, 0.8327, 0.6033, 0.8316, 0.6564, 0.8296, 0.6536, 0.865, 0.6005, 0.867, 0.6044, 0.8322, 0.6515, 0.8322, 0.6515, 0.8651, 0.6044, 0.8651, 0.6003, 0.8291, 0.6033, 0.8316, 0.6005, 0.867, 0.6567, 0.8675, 0.6536, 0.865, 0.6564, 0.8296, 0.6576, 0.8669, 0.6536, 0.865, 0.6005, 0.8674, 0.6044, 0.8651, 0.6515, 0.8651, 0.6515, 0.8322, 0.6011, 0.8301, 0.6044, 0.8651, 0.6515, 0.8651, 0.6557, 0.8675, 0.6009, 0.8682, 0.6044, 0.8651, 0.6009, 0.8682, 0.6003, 0.8294, 0.6044, 0.8322, 0.6515, 0.8322, 0.6549, 0.8288, 0.6557, 0.8675, 0.6515, 0.8651, 0.6515, 0.8651, 0.6549, 0.8682, 0.6549, 0.8292, 0.6515, 0.8322, 0.6515, 0.8651, 0.6044, 0.8651, 0.6002, 0.8675, 0.6549, 0.8682, 0.6011, 0.8301, 0.6002, 0.8675, 0.6044, 0.8651, 0.7444, 0.7532, 0.7414, 0.7888, 0.7455, 0.7907, 0.6852, 0.7884, 0.688, 0.7912, 0.6882, 0.7532, 0.6852, 0.7556, 0.7455, 0.7907, 0.747, 0.7556, 0.7444, 0.7532, 0.7448, 0.7923, 0.6852, 0.7916, 0.7391, 0.7877, 0.7451, 0.7916, 0.6911, 0.7877, 0.6854, 0.7923, 0.7461, 0.7527, 0.6854, 0.7519, 0.7391, 0.7563, 0.6877, 0.7526, 0.7443, 0.7532, 0.6908, 0.7552, 0.7446, 0.7913, 0.688, 0.7908, 0.7414, 0.7888, 0.6854, 0.7923, 0.6911, 0.7877, 0.6854, 0.7519, 0.6911, 0.7563, 0.7391, 0.7563, 0.7391, 0.7877, 0.6852, 0.7916, 0.7391, 0.7563, 0.6854, 0.7519, 0.6911, 0.7877, 0.7451, 0.7916, 0.7391, 0.7563, 0.7449, 0.7517, 0.7448, 0.7923, 0.7391, 0.7877, 0.6857, 0.7513, 0.6911, 0.7563, 0.6852, 0.7916, 0.6911, 0.7563, 0.6857, 0.7513, 0.7449, 0.7517, 0.7391, 0.7563, 0.7414, 0.7888, 0.7444, 0.7532, 0.6882, 0.7532, 0.688, 0.7912, 0.7451, 0.7916, 0.7461, 0.7527, 0.7391, 0.7563, 0.6908, 0.7552, 0.7443, 0.7532, 0.7414, 0.7888, 0.688, 0.7908, 0.6919, 0.7558, 0.7394, 0.7558, 0.7394, 0.7889, 0.6919, 0.7889, 0.6877, 0.7526, 0.6908, 0.7552, 0.688, 0.7908, 0.7446, 0.7913, 0.7414, 0.7888, 0.7443, 0.7532, 0.7455, 0.7907, 0.7414, 0.7888, 0.688, 0.7912, 0.6919, 0.7889, 0.7394, 0.7889, 0.7394, 0.7558, 0.6885, 0.7537, 0.6919, 0.7889, 0.7394, 0.7889, 0.7436, 0.7913, 0.6884, 0.792, 0.6919, 0.7889, 0.6884, 0.792, 0.6878, 0.7529, 0.6919, 0.7558, 0.7394, 0.7558, 0.7428, 0.7524, 0.7436, 0.7913, 0.7394, 0.7889, 0.7394, 0.7889, 0.7428, 0.792, 0.7428, 0.7527, 0.7394, 0.7558, 0.7394, 0.7889, 0.6919, 0.7889, 0.6876, 0.7913, 0.7428, 0.792, 0.6885, 0.7537, 0.6876, 0.7913, 0.6919, 0.7889, 0.7475, 0.8405, 0.7445, 0.8772, 0.7486, 0.8792, 0.6871, 0.8768, 0.6899, 0.8798, 0.6902, 0.8405, 0.6871, 0.8429, 0.7486, 0.8792, 0.7493, 0.838, 0.7475, 0.8405, 0.7479, 0.8809, 0.687, 0.8802, 0.7421, 0.8762, 0.7482, 0.8801, 0.6931, 0.8762, 0.6873, 0.8809, 0.7492, 0.8399, 0.6873, 0.8391, 0.7421, 0.8436, 0.6897, 0.8399, 0.7474, 0.8404, 0.6928, 0.8425, 0.7477, 0.8799, 0.6899, 0.8793, 0.7445, 0.8772, 0.6873, 0.8809, 0.6931, 0.8762, 0.6873, 0.8391, 0.6931, 0.8436, 0.7421, 0.8436, 0.7421, 0.8762, 0.687, 0.8802, 0.7421, 0.8436, 0.6873, 0.8391, 0.6931, 0.8762, 0.7482, 0.8801, 0.7421, 0.8436, 0.748, 0.8389, 0.7479, 0.8809, 0.7421, 0.8762, 0.6876, 0.8385, 0.6931, 0.8436, 0.687, 0.8802, 0.6931, 0.8436, 0.6876, 0.8385, 0.748, 0.8389, 0.7421, 0.8436, 0.7445, 0.8772, 0.7475, 0.8405, 0.6902, 0.8405, 0.6899, 0.8798, 0.7482, 0.8801, 0.7492, 0.8399, 0.7421, 0.8436, 0.6928, 0.8425, 0.7474, 0.8404, 0.7445, 0.8772, 0.6899, 0.8793, 0.6939, 0.8432, 0.7424, 0.8432, 0.7424, 0.8774, 0.6939, 0.8774, 0.6897, 0.8399, 0.6928, 0.8425, 0.6899, 0.8793, 0.7477, 0.8799, 0.7445, 0.8772, 0.7474, 0.8404, 0.7486, 0.8792, 0.7445, 0.8772, 0.6899, 0.8798, 0.6939, 0.8774, 0.7424, 0.8774, 0.7424, 0.8432, 0.6905, 0.8409, 0.6939, 0.8774, 0.7424, 0.8774, 0.7467, 0.8799, 0.6903, 0.8806, 0.6939, 0.8774, 0.6903, 0.8806, 0.6897, 0.8402, 0.6939, 0.8432, 0.7424, 0.8432, 0.7458, 0.8396, 0.7467, 0.8799, 0.7424, 0.8774, 0.7424, 0.8774, 0.7459, 0.8806, 0.7459, 0.84, 0.7424, 0.8432, 0.7424, 0.8774, 0.6939, 0.8774, 0.6896, 0.8798, 0.7459, 0.8806, 0.6905, 0.8409, 0.6896, 0.8798, 0.6939, 0.8774])
me_cube_000.use_remesh_preserve_volume = False
me_cube_000.use_remesh_preserve_attributes = False
me_cube_000.use_mirror_vertex_groups = False
me_cube_000.update()

# ---- objects
ob_cube_000 = bpy.data.objects.new('Cube.000', me_cube_000)

# ---- transforms, parenting, visibility, modifiers, constraints
ob_cube_000.location = (0.0, 0.0, 0.0)
ob_cube_000.lock_rotations_4d = False
ob_cube_000.empty_display_type = 'ARROWS'
ob_cube_000.lineart.crease_threshold = 0.0

# ---- collection membership
col_collection_1.objects.link(ob_cube_000)

# ---- scene / render settings (as saved in the file)
scene.frame_start = 1; scene.frame_end = 250; scene.frame_set(1)
scene.render.engine = 'BLENDER_EEVEE_NEXT'
scene.render.resolution_percentage = 50
scene.render.dither_intensity = 0.0
scene.cycles.use_denoising = False
scene.cycles.samples = 128
scene.cycles.sampling_pattern = 'TABULATED_SOBOL'
scene.cycles.light_sampling_threshold = 0.0
scene.cycles.use_adaptive_sampling = False
scene.cycles.use_light_tree = False
scene.cycles.blur_glossy = 0.0
scene.cycles.sample_clamp_indirect = 0.0
scene.view_settings.view_transform = 'Standard'
bpy.context.view_layer.update()

# ---- added for rendering (the .blend has no active camera and no usable light): camera, sun
cam_auto = bpy.data.cameras.new('AutoCamera')
cam_auto.lens = 50.0
cam_auto.sensor_width = 36.0
cam_auto.clip_end = 1000.0
ob_auto_camera = bpy.data.objects.new('AutoCamera', cam_auto)
scene.collection.objects.link(ob_auto_camera)
ob_auto_camera.location = (10.1965, -12.2116, 8.62344)
ob_auto_camera.rotation_euler = (1.09748, -7.21219e-08, 0.694738)
scene.camera = ob_auto_camera
light_auto_sun = bpy.data.lights.new('AutoSun', 'SUN')
light_auto_sun.energy = 3.0
light_auto_sun.angle = 0.0523599
ob_auto_sun = bpy.data.objects.new('AutoSun', light_auto_sun)
scene.collection.objects.link(ob_auto_sun)
ob_auto_sun.rotation_euler = (0.872665, 0.174533, 0.523599)
bpy.context.view_layer.update()
